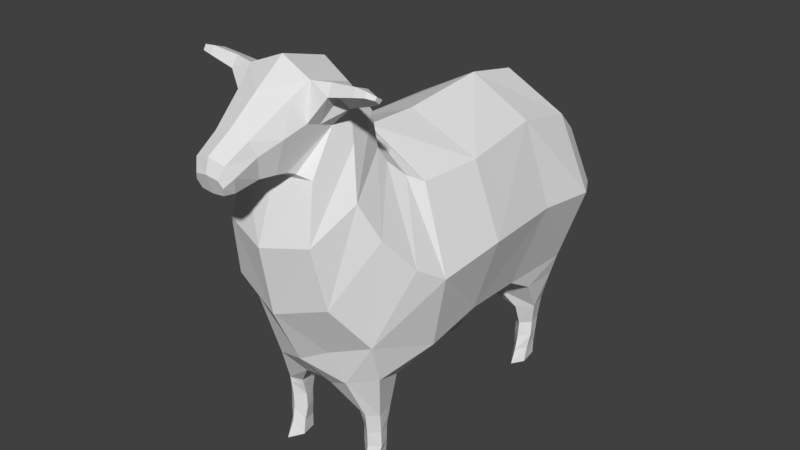 # Source: SheepIdle1.blend  (saved by Blender 2.77.0; exported with 4.5.12 LTS)
import bpy
from mathutils import Matrix  # noqa: F401  (used for matrix-valued properties, if any)

bpy.ops.wm.read_factory_settings(use_empty=True)
scene = bpy.context.scene
scene.name = 'Scene'

# ---- collections
col_collection_1 = bpy.data.collections.new('Collection 1'); scene.collection.children.link(col_collection_1)

# ---- world
world_world = bpy.data.worlds.new('World'); scene.world = world_world
world_world.color = (0.05088, 0.05088, 0.05088)
world_world.use_sun_shadow = False
world_world.sun_shadow_jitter_overblur = 0.0
world_world.cycles.sampling_method = 'MANUAL'

# ---- meshes
me_cylinder = bpy.data.meshes.new('Cylinder')
me_cylinder.from_pydata([(0.6055, 1.89, 0.3514), (0.6023, 1.921, 0.5309), (0.6488, 1.716, 0.3514), (0.6438, 1.737, 0.5309), (0.5353, 1.609, 0.3514), (0.5353, 1.624, 0.5309), (0.4218, 1.716, 0.3514), (0.4268, 1.737, 0.5309), (0.4651, 1.89, 0.3514), (0.4683, 1.921, 0.5309), (0.5915, 1.885, 0.1747), (0.6262, 1.688, 0.1747), (0.5353, 1.565, 0.1747), (0.4444, 1.688, 0.1747), (0.4792, 1.885, 0.1747), (0.6362, 1.929, 0.8025), (0.6985, 1.679, 0.8025), (0.5353, 1.525, 0.8025), (0.3721, 1.679, 0.8025), (0.4344, 1.929, 0.8025), (0.3689, 1.017, 1.261), (0.4139, 1.328, 1.091), (0.5915, 1.878, 0.004072), (0.6262, 1.643, 0.004072), (0.5353, 1.498, 0.004072), (0.4444, 1.643, 0.004072), (0.4792, 1.878, 0.004072), (0.61, -0.9329, 0.3514), (0.6068, -0.9247, 0.5309), (0.6561, -1.069, 0.3514), (0.651, -1.069, 0.5309), (0.5353, -1.153, 0.3514), (0.5353, -1.158, 0.5309), (0.4145, -1.069, 0.3514), (0.4196, -1.069, 0.5309), (0.4606, -0.9329, 0.3514), (0.4638, -0.9247, 0.5309), (0.5925, -0.9275, 0.1747), (0.6278, -1.087, 0.1747), (0.5353, -1.185, 0.1747), (0.4428, -1.087, 0.1747), (0.4782, -0.9275, 0.1747), (0.6106, -0.8708, 0.7612), (0.6571, -1.09, 0.7612), (0.539, -1.186, 0.7679), (0.4098, -1.129, 0.7545), (0.46, -0.8708, 0.7612), (0.4524, -1.371, 1.221), (0.7471, -1.196, 1.3), (0.1711, -1.291, 1.07), (0.6326, -0.7951, 1.119), (0.3166, -0.8092, 0.9927), (0.5925, -0.9274, 0.004072), (0.6278, -1.111, 0.004072), (0.5353, -1.276, 0.004072), (0.4428, -1.111, 0.004072), (0.4782, -0.9274, 0.004072), (0.8724, 0.2024, 1.545), (0.7888, 1.017, 1.446), (1.144, 0.2024, 2.418), (1.046, 1.266, 2.372), (0.8264, 0.2024, 3.25), (0.7154, 1.266, 3.305), (0.7528, 2.028, 1.365), (1.064, 2.045, 2.28), (0.6759, 2.036, 3.142), (0.631, 2.405, 1.747), (0.8847, 2.379, 2.25), (0.612, 2.375, 2.853), (0.3672, 2.586, 2.273), (0.9143, -0.5503, 1.471), (1.093, -0.5956, 2.316), (0.7474, -0.5011, 3.232), (0.5104, -1.861, 2.971), (0.6754, -1.398, 3.301), (0.4672, -0.8656, 3.628), (0.4343, -1.712, 3.57), (0.5284, -1.261, 3.808), (0.4243, -0.8959, 4.002), (0.2666, -1.85, 3.653), (0.4064, -1.725, 4.109), (0.3694, -1.625, 4.475), (0.2038, -2.133, 3.669), (0.2537, -2.183, 3.905), (0.2038, -2.228, 4.055), (0.1762, -2.391, 3.62), (0.2306, -2.436, 3.785), (0.1762, -2.487, 3.904), (0.1349, -2.485, 3.617), (0.1675, -2.513, 3.705), (0.135, -2.537, 3.775), (0.307, -1.8, 4.351), (0.3468, -1.95, 4.019), (0.253, -1.976, 3.669), (0.3917, -1.166, 4.343), (0.4316, -1.434, 4.019), (0.2875, -1.768, 3.614), (0.7806, -1.343, 1.759), (0.5855, -1.733, 2.288), (0.9902, -0.9202, 2.518), (0.8259, -1.232, 2.907), (0.6288, -0.6431, 3.31), (0.5143, -0.7932, 3.48), (0.6197, -1.306, 4.307), (0.5801, -1.585, 4.492), (0.5942, -1.651, 4.376), (0.6351, -1.416, 4.218), (0.9029, -1.377, 4.373), (0.8722, -1.601, 4.521), (0.8809, -1.645, 4.44), (0.9143, -1.456, 4.315), (1.045, -1.466, 4.411), (0.9888, -1.604, 4.51), (0.9929, -1.63, 4.458), (1.052, -1.511, 4.386), (0.5114, -1.405, 4.407), (0.5782, -1.497, 4.32), (0.884, -1.461, 4.469), (0.9182, -1.517, 4.417), (1.055, -1.546, 4.462), (1.059, -1.575, 4.434), (0.419, -1.579, 4.064), (0.3806, -1.395, 4.409), (0.7589, 1.43, 1.2), (0.1146, 1.476, 0.9464), (0.7081, 1.969, 1.133), (0.2402, 1.969, 0.956), (0.3211, -1.476, 1.591), (-0.6055, 1.89, 0.3514), (-0.6023, 1.921, 0.5309), (-0.6488, 1.716, 0.3514), (-0.6438, 1.737, 0.5309), (-0.5353, 1.609, 0.3514), (-0.5353, 1.624, 0.5309), (-0.4218, 1.716, 0.3514), (-0.4268, 1.737, 0.5309), (-0.4651, 1.89, 0.3514), (-0.4683, 1.921, 0.5309), (-0.5915, 1.885, 0.1747), (-0.6262, 1.688, 0.1747), (-0.5353, 1.565, 0.1747), (-0.4444, 1.688, 0.1747), (-0.4792, 1.885, 0.1747), (-0.6362, 1.929, 0.8025), (-0.6985, 1.679, 0.8025), (-0.5353, 1.525, 0.8025), (-0.3721, 1.679, 0.8025), (-0.4344, 1.929, 0.8025), (-0.3689, 1.017, 1.261), (-0.4139, 1.328, 1.091), (-0.5915, 1.878, 0.004072), (-0.6262, 1.643, 0.004072), (-0.5353, 1.498, 0.004072), (-0.4444, 1.643, 0.004072), (-0.4792, 1.878, 0.004072), (-0.61, -0.9329, 0.3514), (-0.6068, -0.9247, 0.5309), (-0.6561, -1.069, 0.3514), (-0.651, -1.069, 0.5309), (-0.5353, -1.153, 0.3514), (-0.5353, -1.158, 0.5309), (-0.4145, -1.069, 0.3514), (-0.4196, -1.069, 0.5309), (-0.4606, -0.9329, 0.3514), (-0.4638, -0.9247, 0.5309), (-0.5925, -0.9275, 0.1747), (-0.6278, -1.087, 0.1747), (-0.5353, -1.185, 0.1747), (-0.4428, -1.087, 0.1747), (-0.4782, -0.9275, 0.1747), (-0.6106, -0.8708, 0.7612), (-0.6571, -1.09, 0.7612), (-0.539, -1.186, 0.7679), (-0.4098, -1.129, 0.7545), (-0.46, -0.8708, 0.7612), (-0.4524, -1.371, 1.221), (-0.7471, -1.196, 1.3), (-0.1711, -1.291, 1.07), (-0.6326, -0.7951, 1.119), (-0.3166, -0.8092, 0.9927), (-0.5925, -0.9274, 0.004072), (-0.6278, -1.111, 0.004072), (-0.5353, -1.276, 0.004072), (-0.4428, -1.111, 0.004072), (-0.4782, -0.9274, 0.004072), (0.0, 0.2024, 1.242), (0.0, 1.017, 1.098), (-0.8724, 0.2024, 1.545), (-0.7888, 1.017, 1.446), (-1.144, 0.2024, 2.418), (-1.046, 1.266, 2.372), (-0.8264, 0.2024, 3.25), (-0.7154, 1.266, 3.305), (0.0, 0.2024, 3.595), (0.0, 1.266, 3.691), (-0.7528, 2.028, 1.365), (0.0, 2.025, 0.9579), (-1.064, 2.045, 2.28), (-0.6759, 2.036, 3.142), (0.0, 1.943, 3.559), (-0.631, 2.405, 1.747), (0.0, 2.387, 1.419), (-0.8847, 2.379, 2.25), (-0.612, 2.375, 2.853), (0.0, 2.336, 3.074), (-0.3672, 2.586, 2.273), (0.0, 2.583, 2.258), (0.0, -0.4987, 1.074), (-0.9143, -0.5503, 1.471), (-1.093, -0.5956, 2.316), (-0.7474, -0.5011, 3.232), (0.0, -0.4619, 3.612), (0.0, -2.009, 2.873), (-0.5104, -1.861, 2.971), (-0.6754, -1.398, 3.301), (-0.4672, -0.8656, 3.628), (0.0, -0.6416, 3.766), (0.0, -1.773, 3.539), (-0.4343, -1.712, 3.57), (-0.5284, -1.261, 3.808), (-0.4243, -0.8959, 4.002), (0.0, -0.7414, 4.084), (0.0, -1.867, 3.593), (-0.2666, -1.85, 3.653), (-0.4064, -1.725, 4.109), (-0.3694, -1.625, 4.475), (0.0, -1.584, 4.626), (0.0, -2.128, 3.642), (-0.2038, -2.133, 3.669), (-0.2537, -2.183, 3.905), (-0.2038, -2.228, 4.055), (0.0, -2.246, 4.117), (0.0, -2.384, 3.598), (-0.1762, -2.391, 3.62), (-0.2306, -2.436, 3.785), (-0.1762, -2.487, 3.904), (0.0, -2.508, 3.953), (0.0, -2.486, 3.603), (-0.1349, -2.485, 3.617), (-0.1675, -2.513, 3.705), (-0.135, -2.537, 3.775), (0.0, -2.551, 3.803), (0.0, -1.979, 3.619), (0.0, -1.926, 4.368), (-0.307, -1.8, 4.351), (-0.3468, -1.95, 4.019), (-0.253, -1.976, 3.669), (-0.3917, -1.166, 4.343), (-0.4316, -1.434, 4.019), (-0.2875, -1.768, 3.614), (0.0, -1.813, 3.561), (0.0, -1.055, 4.477), (0.0, -1.552, 1.425), (0.0, -1.874, 2.097), (-0.7806, -1.343, 1.759), (-0.5855, -1.733, 2.288), (-0.9902, -0.9202, 2.518), (-0.8259, -1.232, 2.907), (-0.6288, -0.6431, 3.31), (-0.5143, -0.7932, 3.48), (0.0, -0.6058, 3.708), (0.0, -0.5078, 3.63), (-0.6197, -1.306, 4.307), (-0.5801, -1.585, 4.492), (-0.5942, -1.651, 4.376), (-0.6351, -1.416, 4.218), (-0.9029, -1.377, 4.373), (-0.8722, -1.601, 4.521), (-0.8809, -1.645, 4.44), (-0.9143, -1.456, 4.315), (-1.045, -1.466, 4.411), (-0.9888, -1.604, 4.51), (-0.9929, -1.63, 4.458), (-1.052, -1.511, 4.386), (-0.5114, -1.405, 4.407), (-0.5782, -1.497, 4.32), (-0.884, -1.461, 4.469), (-0.9182, -1.517, 4.417), (-1.055, -1.546, 4.462), (-1.059, -1.575, 4.434), (-0.419, -1.579, 4.064), (-0.3806, -1.395, 4.409), (-0.7589, 1.43, 1.2), (-0.1146, 1.476, 0.9464), (-0.7081, 1.969, 1.133), (-0.2402, 1.969, 0.956), (-0.3211, -1.476, 1.591), (0.0, -1.267, 1.065), (0.5379, -1.177, 0.6966), (0.4128, -1.111, 0.6872), (0.4612, -0.887, 0.6919), (0.6552, -1.083, 0.6919), (0.6094, -0.887, 0.6919), (-0.5379, -1.177, 0.6966), (-0.4128, -1.111, 0.6872), (-0.4612, -0.887, 0.6919), (-0.6552, -1.083, 0.6919), (-0.6094, -0.887, 0.6919)], [], [(0, 1, 3, 2), (2, 3, 5, 4), (4, 5, 7, 6), (7, 5, 17, 18), (6, 7, 9, 8), (8, 9, 1, 0), (2, 4, 12, 11), (14, 10, 22, 26), (0, 2, 11, 10), (4, 6, 13, 12), (6, 8, 14, 13), (9, 7, 18, 19), (5, 3, 16, 17), (1, 9, 19, 15), (3, 1, 15, 16), (22, 23, 24, 25, 26), (12, 13, 25, 24), (10, 11, 23, 22), (13, 14, 26, 25), (11, 12, 24, 23), (0, 10, 14, 8), (27, 28, 30, 29), (29, 30, 32, 31), (31, 32, 34, 33), (289, 288, 44, 45), (33, 34, 36, 35), (35, 36, 28, 27), (29, 31, 39, 38), (41, 37, 52, 56), (27, 29, 38, 37), (31, 33, 40, 39), (33, 35, 41, 40), (43, 48, 47, 44), (290, 289, 45, 46), (288, 291, 43, 44), (292, 290, 46, 42), (291, 292, 42, 43), (70, 48, 50), (207, 70, 50, 51), (52, 53, 54, 55, 56), (39, 40, 55, 54), (37, 38, 53, 52), (40, 41, 56, 55), (38, 39, 54, 53), (27, 37, 41, 35), (61, 62, 194, 193), (59, 61, 72, 71), (60, 58, 63, 64), (199, 65, 68, 204), (63, 123, 125), (62, 60, 64, 65), (59, 60, 62, 61), (194, 62, 65, 199), (57, 58, 60, 59), (64, 63, 66, 67), (185, 186, 20, 58, 57), (65, 64, 67, 68), (63, 196, 201, 66), (68, 67, 69), (66, 201, 206, 69), (204, 68, 69, 206), (66, 69, 67), (72, 211, 261, 101), (61, 193, 211, 72), (57, 59, 71, 70), (185, 57, 70, 207), (71, 72, 101, 99), (98, 100, 74, 73), (102, 260, 216, 75), (100, 102, 75, 74), (74, 75, 78, 77), (71, 97, 70), (96, 95, 121, 80, 79), (212, 73, 76, 217), (75, 216, 221, 78), (73, 74, 77, 76), (91, 243, 231, 84), (95, 103, 106), (250, 96, 79, 222), (94, 251, 226, 81, 122), (84, 231, 236, 87), (93, 92, 83, 82), (92, 91, 84, 83), (242, 93, 82, 227), (87, 236, 241, 90), (82, 83, 86, 85), (83, 84, 87, 86), (227, 82, 85, 232), (237, 88, 89, 90, 241), (85, 86, 89, 88), (86, 87, 90, 89), (232, 85, 88, 237), (222, 79, 93, 242), (80, 81, 91, 92), (79, 80, 92, 93), (81, 226, 243, 91), (78, 221, 251, 94), (217, 76, 96, 250), (77, 78, 94, 95), (76, 95, 96), (222, 226, 81, 80, 79), (252, 127, 97, 98, 253), (97, 99, 100, 98), (99, 101, 102, 100), (101, 261, 260, 102), (253, 98, 73, 212), (104, 105, 109, 108), (81, 115, 122), (81, 105, 104), (121, 106, 116), (118, 110, 114, 120), (116, 106, 110, 118), (115, 104, 108, 117), (106, 103, 107, 110), (120, 119, 112, 113), (117, 108, 112, 119), (110, 107, 111, 114), (108, 109, 113, 112), (107, 117, 119, 111), (114, 111, 119, 120), (103, 115, 117, 107), (105, 116, 118, 109), (109, 118, 120, 113), (121, 105, 80), (94, 115, 103), (94, 122, 115), (81, 104, 115), (95, 94, 103), (81, 80, 105), (126, 196, 63, 125), (21, 58, 20), (16, 123, 21, 17), (283, 285, 196), (186, 21, 20), (17, 21, 124, 18), (18, 124, 126, 19), (19, 126, 125, 15), (125, 16, 15), (97, 47, 48), (252, 47, 127), (186, 124, 21), (21, 123, 58), (97, 127, 47), (252, 49, 47), (44, 47, 49, 45), (45, 49, 51, 46), (46, 51, 50, 42), (42, 50, 48, 43), (207, 49, 287), (207, 51, 49), (252, 287, 49), (70, 97, 48), (71, 99, 97), (121, 95, 106), (121, 116, 105), (128, 130, 131, 129), (130, 132, 133, 131), (132, 134, 135, 133), (135, 146, 145, 133), (134, 136, 137, 135), (136, 128, 129, 137), (130, 139, 140, 132), (142, 154, 150, 138), (128, 138, 139, 130), (132, 140, 141, 134), (134, 141, 142, 136), (137, 147, 146, 135), (133, 145, 144, 131), (129, 143, 147, 137), (131, 144, 143, 129), (150, 154, 153, 152, 151), (140, 152, 153, 141), (138, 150, 151, 139), (141, 153, 154, 142), (139, 151, 152, 140), (128, 136, 142, 138), (155, 157, 158, 156), (157, 159, 160, 158), (159, 161, 162, 160), (294, 173, 172, 293), (161, 163, 164, 162), (163, 155, 156, 164), (157, 166, 167, 159), (169, 184, 180, 165), (155, 165, 166, 157), (159, 167, 168, 161), (161, 168, 169, 163), (171, 172, 175, 176), (295, 174, 173, 294), (293, 172, 171, 296), (297, 170, 174, 295), (296, 171, 170, 297), (208, 178, 176), (207, 179, 178, 208), (180, 184, 183, 182, 181), (167, 182, 183, 168), (165, 180, 181, 166), (168, 183, 184, 169), (166, 181, 182, 167), (155, 163, 169, 165), (191, 193, 194, 192), (189, 209, 210, 191), (190, 197, 195, 188), (199, 204, 203, 198), (282, 195, 284), (192, 198, 197, 190), (189, 191, 192, 190), (194, 199, 198, 192), (187, 189, 190, 188), (197, 202, 200, 195), (185, 187, 188, 148, 186), (198, 203, 202, 197), (195, 200, 201, 196), (203, 205, 202), (200, 205, 206, 201), (204, 206, 205, 203), (200, 202, 205), (210, 258, 261, 211), (191, 210, 211, 193), (187, 208, 209, 189), (185, 207, 208, 187), (209, 256, 258, 210), (255, 213, 214, 257), (259, 215, 216, 260), (257, 214, 215, 259), (214, 219, 220, 215), (209, 208, 254), (249, 223, 224, 280, 248), (212, 217, 218, 213), (215, 220, 221, 216), (213, 218, 219, 214), (244, 230, 231, 243), (248, 265, 262), (250, 222, 223, 249), (247, 281, 225, 226, 251), (230, 235, 236, 231), (246, 228, 229, 245), (245, 229, 230, 244), (242, 227, 228, 246), (235, 240, 241, 236), (228, 233, 234, 229), (229, 234, 235, 230), (227, 232, 233, 228), (237, 241, 240, 239, 238), (233, 238, 239, 234), (234, 239, 240, 235), (232, 237, 238, 233), (222, 242, 246, 223), (224, 245, 244, 225), (223, 246, 245, 224), (225, 244, 243, 226), (220, 247, 251, 221), (217, 250, 249, 218), (219, 248, 247, 220), (218, 248, 219), (222, 223, 224, 225, 226), (252, 253, 255, 254, 286), (254, 255, 257, 256), (256, 257, 259, 258), (258, 259, 260, 261), (253, 212, 213, 255), (263, 267, 268, 264), (225, 281, 274), (225, 263, 264), (280, 275, 265), (277, 279, 273, 269), (275, 277, 269, 265), (274, 276, 267, 263), (265, 269, 266, 262), (279, 272, 271, 278), (276, 278, 271, 267), (269, 273, 270, 266), (267, 271, 272, 268), (266, 270, 278, 276), (273, 279, 278, 270), (262, 266, 276, 274), (264, 268, 277, 275), (268, 272, 279, 277), (280, 224, 264), (247, 262, 274), (247, 274, 281), (225, 274, 263), (248, 262, 247), (225, 264, 224), (285, 284, 195, 196), (149, 148, 188), (144, 145, 149, 282), (124, 186, 283), (186, 148, 149), (145, 146, 283, 149), (146, 147, 285, 283), (147, 143, 284, 285), (144, 284, 143), (254, 176, 175), (252, 286, 175), (186, 149, 283), (149, 188, 282), (254, 175, 286), (252, 175, 177), (172, 173, 177, 175), (173, 174, 179, 177), (174, 170, 178, 179), (170, 171, 176, 178), (207, 287, 177), (207, 177, 179), (252, 177, 287), (208, 176, 254), (209, 254, 256), (280, 265, 248), (280, 264, 275), (196, 126, 124), (124, 283, 196), (63, 58, 123), (282, 188, 195), (125, 123, 16), (144, 282, 284), (30, 28, 292, 291), (28, 36, 290, 292), (32, 30, 291, 288), (36, 34, 289, 290), (34, 32, 288, 289), (158, 296, 297, 156), (156, 297, 295, 164), (160, 293, 296, 158), (164, 295, 294, 162), (162, 294, 293, 160), (76, 77, 95), (218, 249, 248)])
_ca = me_cylinder.color_attributes.new('Col', 'BYTE_COLOR', 'CORNER')
_ca.data.foreach_set('color', [0.05448, 0.04519, 0.04519, 1.0, 0.05448, 0.04519, 0.04519, 1.0, 0.05448, 0.04519, 0.04519, 1.0, 0.05448, 0.04519, 0.04519, 1.0, 0.05448, 0.04519, 0.04519, 1.0, 0.05448, 0.04519, 0.04519, 1.0, 0.05448, 0.04519, 0.04519, 1.0, 0.05448, 0.04519, 0.04519, 1.0, 0.05448, 0.04519, 0.04519, 1.0, 0.05448, 0.04519, 0.04519, 1.0, 0.05448, 0.04519, 0.04519, 1.0, 0.05448, 0.04519, 0.04519, 1.0, 0.05448, 0.04519, 0.04519, 1.0, 0.05448, 0.04519, 0.04519, 1.0, 0.05448, 0.04519, 0.04519, 1.0, 0.05448, 0.04519, 0.04519, 1.0, 0.05448, 0.04519, 0.04519, 1.0, 0.05448, 0.04519, 0.04519, 1.0, 0.05448, 0.04519, 0.04519, 1.0, 0.05448, 0.04519, 0.04519, 1.0, 0.05448, 0.04519, 0.04519, 1.0, 0.05448, 0.04519, 0.04519, 1.0, 0.05448, 0.04519, 0.04519, 1.0, 0.05448, 0.04519, 0.04519, 1.0, 0.05448, 0.04519, 0.04519, 1.0, 0.05448, 0.04519, 0.04519, 1.0, 0.05448, 0.04519, 0.04519, 1.0, 0.05448, 0.04519, 0.04519, 1.0, 0.05448, 0.04519, 0.04519, 1.0, 0.05448, 0.04519, 0.04519, 1.0, 0.05448, 0.04519, 0.04519, 1.0, 0.05448, 0.04519, 0.04519, 1.0, 0.05448, 0.04519, 0.04519, 1.0, 0.05448, 0.04519, 0.04519, 1.0, 0.05448, 0.04519, 0.04519, 1.0, 0.05448, 0.04519, 0.04519, 1.0, 0.05448, 0.04519, 0.04519, 1.0, 0.05448, 0.04519, 0.04519, 1.0, 0.05448, 0.04519, 0.04519, 1.0, 0.05448, 0.04519, 0.04519, 1.0, 0.05448, 0.04519, 0.04519, 1.0, 0.05448, 0.04519, 0.04519, 1.0, 0.05448, 0.04519, 0.04519, 1.0, 0.05448, 0.04519, 0.04519, 1.0, 0.05448, 0.04519, 0.04519, 1.0, 0.05448, 0.04519, 0.04519, 1.0, 0.05448, 0.04519, 0.04519, 1.0, 0.05448, 0.04519, 0.04519, 1.0, 0.05448, 0.04519, 0.04519, 1.0, 0.05448, 0.04519, 0.04519, 1.0, 0.05448, 0.04519, 0.04519, 1.0, 0.05448, 0.04519, 0.04519, 1.0, 0.05448, 0.04519, 0.04519, 1.0, 0.05448, 0.04519, 0.04519, 1.0, 0.05448, 0.04519, 0.04519, 1.0, 0.05448, 0.04519, 0.04519, 1.0, 0.05448, 0.04519, 0.04519, 1.0, 0.05448, 0.04519, 0.04519, 1.0, 0.05448, 0.04519, 0.04519, 1.0, 0.05448, 0.04519, 0.04519, 1.0, 0.05448, 0.04519, 0.04519, 1.0, 0.05448, 0.04519, 0.04519, 1.0, 0.05448, 0.04519, 0.04519, 1.0, 0.05448, 0.04519, 0.04519, 1.0, 0.05448, 0.04519, 0.04519, 1.0, 0.05448, 0.04519, 0.04519, 1.0, 0.05448, 0.04519, 0.04519, 1.0, 0.05448, 0.04519, 0.04519, 1.0, 0.05448, 0.04519, 0.04519, 1.0, 0.05448, 0.04519, 0.04519, 1.0, 0.05448, 0.04519, 0.04519, 1.0, 0.05448, 0.04519, 0.04519, 1.0, 0.05448, 0.04519, 0.04519, 1.0, 0.05448, 0.04519, 0.04519, 1.0, 0.05448, 0.04519, 0.04519, 1.0, 0.05448, 0.04519, 0.04519, 1.0, 0.05448, 0.04519, 0.04519, 1.0, 0.05448, 0.04519, 0.04519, 1.0, 0.05448, 0.04519, 0.04519, 1.0, 0.05448, 0.04519, 0.04519, 1.0, 0.05448, 0.04519, 0.04519, 1.0, 0.05448, 0.04519, 0.04519, 1.0, 0.05448, 0.04519, 0.04519, 1.0, 0.05448, 0.04519, 0.04519, 1.0, 0.05448, 0.04519, 0.04519, 1.0, 0.05448, 0.04519, 0.04519, 1.0, 0.05448, 0.04519, 0.04519, 1.0, 0.05448, 0.04519, 0.04519, 1.0, 0.05448, 0.04519, 0.04519, 1.0, 0.05448, 0.04519, 0.04519, 1.0, 0.05448, 0.04519, 0.04519, 1.0, 0.05448, 0.04519, 0.04519, 1.0, 0.05448, 0.04519, 0.04519, 1.0, 0.05448, 0.04519, 0.04519, 1.0, 0.05448, 0.04519, 0.04519, 1.0, 0.05448, 0.04519, 0.04519, 1.0, 0.05448, 0.04519, 0.04519, 1.0, 0.05448, 0.04519, 0.04519, 1.0, 0.05448, 0.04519, 0.04519, 1.0, 0.05448, 0.04519, 0.04519, 1.0, 0.05448, 0.04519, 0.04519, 1.0, 0.05448, 0.04519, 0.04519, 1.0, 0.05448, 0.04519, 0.04519, 1.0, 0.05448, 0.04519, 0.04519, 1.0, 0.05448, 0.04519, 0.04519, 1.0, 0.05448, 0.04519, 0.04519, 1.0, 0.05448, 0.04519, 0.04519, 1.0, 0.05448, 0.04519, 0.04519, 1.0, 0.05448, 0.04519, 0.04519, 1.0, 0.05448, 0.04519, 0.04519, 1.0, 0.05448, 0.04519, 0.04519, 1.0, 0.05448, 0.04519, 0.04519, 1.0, 0.05448, 0.04519, 0.04519, 1.0, 0.05448, 0.04519, 0.04519, 1.0, 0.05448, 0.04519, 0.04519, 1.0, 0.05448, 0.04519, 0.04519, 1.0, 0.05448, 0.04519, 0.04519, 1.0, 0.05448, 0.04519, 0.04519, 1.0, 0.05448, 0.04519, 0.04519, 1.0, 0.05448, 0.04519, 0.04519, 1.0, 0.05448, 0.04519, 0.04519, 1.0, 0.05448, 0.04519, 0.04519, 1.0, 0.05448, 0.04519, 0.04519, 1.0, 0.05448, 0.04519, 0.04519, 1.0, 0.05448, 0.04519, 0.04519, 1.0, 0.05448, 0.04519, 0.04519, 1.0, 0.05448, 0.04519, 0.04519, 1.0, 0.05448, 0.04519, 0.04519, 1.0, 0.05448, 0.04519, 0.04519, 1.0, 0.8632, 0.7231, 0.6172, 1.0, 0.8632, 0.7231, 0.6172, 1.0, 0.8632, 0.7231, 0.6172, 1.0, 0.8632, 0.7231, 0.6172, 1.0, 0.05448, 0.04519, 0.04519, 1.0, 0.05448, 0.04519, 0.04519, 1.0, 0.05448, 0.04519, 0.04519, 1.0, 0.05448, 0.04519, 0.04519, 1.0, 0.05448, 0.04519, 0.04519, 1.0, 0.05448, 0.04519, 0.04519, 1.0, 0.05448, 0.04519, 0.04519, 1.0, 0.05448, 0.04519, 0.04519, 1.0, 0.05448, 0.04519, 0.04519, 1.0, 0.05448, 0.04519, 0.04519, 1.0, 0.05448, 0.04519, 0.04519, 1.0, 0.05448, 0.04519, 0.04519, 1.0, 0.05448, 0.04519, 0.04519, 1.0, 0.05448, 0.04519, 0.04519, 1.0, 0.05448, 0.04519, 0.04519, 1.0, 0.05448, 0.04519, 0.04519, 1.0, 0.8632, 0.7231, 0.6172, 1.0, 0.8632, 0.7231, 0.6172, 1.0, 0.8632, 0.7231, 0.6172, 1.0, 0.8632, 0.7231, 0.6172, 1.0, 0.8632, 0.7231, 0.6172, 1.0, 0.8632, 0.7231, 0.6172, 1.0, 0.8632, 0.7231, 0.6172, 1.0, 0.05448, 0.04519, 0.04519, 1.0, 0.05448, 0.04519, 0.04519, 1.0, 0.05448, 0.04519, 0.04519, 1.0, 0.05448, 0.04519, 0.04519, 1.0, 0.05448, 0.04519, 0.04519, 1.0, 0.05448, 0.04519, 0.04519, 1.0, 0.05448, 0.04519, 0.04519, 1.0, 0.05448, 0.04519, 0.04519, 1.0, 0.05448, 0.04519, 0.04519, 1.0, 0.05448, 0.04519, 0.04519, 1.0, 0.05448, 0.04519, 0.04519, 1.0, 0.05448, 0.04519, 0.04519, 1.0, 0.05448, 0.04519, 0.04519, 1.0, 0.05448, 0.04519, 0.04519, 1.0, 0.05448, 0.04519, 0.04519, 1.0, 0.05448, 0.04519, 0.04519, 1.0, 0.05448, 0.04519, 0.04519, 1.0, 0.05448, 0.04519, 0.04519, 1.0, 0.05448, 0.04519, 0.04519, 1.0, 0.05448, 0.04519, 0.04519, 1.0, 0.05448, 0.04519, 0.04519, 1.0, 0.05448, 0.04519, 0.04519, 1.0, 0.05448, 0.04519, 0.04519, 1.0, 0.05448, 0.04519, 0.04519, 1.0, 0.05448, 0.04519, 0.04519, 1.0, 0.8632, 0.7231, 0.6172, 1.0, 0.8632, 0.7231, 0.6172, 1.0, 0.8632, 0.7231, 0.6172, 1.0, 0.8632, 0.7231, 0.6172, 1.0, 0.8632, 0.7231, 0.6172, 1.0, 0.8632, 0.7231, 0.6172, 1.0, 0.8632, 0.7231, 0.6172, 1.0, 0.8632, 0.7231, 0.6172, 1.0, 0.8632, 0.7231, 0.6172, 1.0, 0.8632, 0.7231, 0.6172, 1.0, 0.8632, 0.7231, 0.6172, 1.0, 0.8632, 0.7231, 0.6172, 1.0, 0.8632, 0.7231, 0.6172, 1.0, 0.8632, 0.7231, 0.6172, 1.0, 0.8632, 0.7231, 0.6172, 1.0, 0.8632, 0.7231, 0.6172, 1.0, 0.8632, 0.7231, 0.6172, 1.0, 0.8632, 0.7231, 0.6172, 1.0, 0.8632, 0.7231, 0.6172, 1.0, 0.8632, 0.7231, 0.6172, 1.0, 0.8632, 0.7231, 0.6172, 1.0, 0.8632, 0.7231, 0.6172, 1.0, 0.8632, 0.7231, 0.6172, 1.0, 0.8632, 0.7231, 0.6172, 1.0, 0.8632, 0.7231, 0.6172, 1.0, 0.8632, 0.7231, 0.6172, 1.0, 0.8632, 0.7231, 0.6172, 1.0, 0.8632, 0.7231, 0.6172, 1.0, 0.8632, 0.7231, 0.6172, 1.0, 0.8632, 0.7231, 0.6172, 1.0, 0.8632, 0.7231, 0.6172, 1.0, 0.8632, 0.7231, 0.6172, 1.0, 0.8632, 0.7231, 0.6172, 1.0, 0.8632, 0.7231, 0.6172, 1.0, 0.8632, 0.7231, 0.6172, 1.0, 0.8632, 0.7231, 0.6172, 1.0, 0.8632, 0.7231, 0.6172, 1.0, 0.8632, 0.7231, 0.6172, 1.0, 0.8632, 0.7231, 0.6172, 1.0, 0.8632, 0.7231, 0.6172, 1.0, 0.8632, 0.7231, 0.6172, 1.0, 0.8632, 0.7231, 0.6172, 1.0, 0.8632, 0.7231, 0.6172, 1.0, 0.8632, 0.7231, 0.6172, 1.0, 0.8632, 0.7231, 0.6172, 1.0, 0.8632, 0.7231, 0.6172, 1.0, 0.8632, 0.7231, 0.6172, 1.0, 0.8632, 0.7231, 0.6172, 1.0, 0.8632, 0.7231, 0.6172, 1.0, 0.8632, 0.7231, 0.6172, 1.0, 0.8632, 0.7231, 0.6172, 1.0, 0.8632, 0.7231, 0.6172, 1.0, 0.8632, 0.7231, 0.6172, 1.0, 0.8632, 0.7231, 0.6172, 1.0, 0.8632, 0.7231, 0.6172, 1.0, 0.8632, 0.7231, 0.6172, 1.0, 0.8632, 0.7231, 0.6172, 1.0, 0.8632, 0.7231, 0.6172, 1.0, 0.8632, 0.7231, 0.6172, 1.0, 0.8632, 0.7231, 0.6172, 1.0, 0.8632, 0.7231, 0.6172, 1.0, 0.8632, 0.7231, 0.6172, 1.0, 0.8632, 0.7231, 0.6172, 1.0, 0.8632, 0.7231, 0.6172, 1.0, 0.8632, 0.7231, 0.6172, 1.0, 0.8632, 0.7231, 0.6172, 1.0, 0.8632, 0.7231, 0.6172, 1.0, 0.8632, 0.7231, 0.6172, 1.0, 0.8632, 0.7231, 0.6172, 1.0, 0.8632, 0.7231, 0.6172, 1.0, 0.8632, 0.7231, 0.6172, 1.0, 0.8632, 0.7231, 0.6172, 1.0, 0.8632, 0.7231, 0.6172, 1.0, 0.8632, 0.7231, 0.6172, 1.0, 0.8632, 0.7231, 0.6172, 1.0, 0.8632, 0.7231, 0.6172, 1.0, 0.8632, 0.7231, 0.6172, 1.0, 0.8632, 0.7231, 0.6172, 1.0, 0.8632, 0.7231, 0.6172, 1.0, 0.8632, 0.7231, 0.6172, 1.0, 0.8632, 0.7231, 0.6172, 1.0, 0.8632, 0.7231, 0.6172, 1.0, 0.8632, 0.7231, 0.6172, 1.0, 0.8632, 0.7231, 0.6172, 1.0, 0.8632, 0.7231, 0.6172, 1.0, 0.8632, 0.7231, 0.6172, 1.0, 0.8632, 0.7231, 0.6172, 1.0, 0.8632, 0.7231, 0.6172, 1.0, 0.8632, 0.7231, 0.6172, 1.0, 0.8632, 0.7231, 0.6172, 1.0, 0.8632, 0.7231, 0.6172, 1.0, 0.8632, 0.7231, 0.6172, 1.0, 0.8632, 0.7231, 0.6172, 1.0, 0.8632, 0.7231, 0.6172, 1.0, 0.8632, 0.7231, 0.6172, 1.0, 0.8632, 0.7231, 0.6172, 1.0, 0.8632, 0.7231, 0.6172, 1.0, 0.8632, 0.7231, 0.6172, 1.0, 0.8632, 0.7231, 0.6172, 1.0, 0.8632, 0.7231, 0.6172, 1.0, 0.8632, 0.7231, 0.6172, 1.0, 0.8632, 0.7231, 0.6172, 1.0, 0.8632, 0.7231, 0.6172, 1.0, 0.8632, 0.7231, 0.6172, 1.0, 0.8632, 0.7231, 0.6172, 1.0, 0.05448, 0.04519, 0.04519, 1.0, 0.05448, 0.04519, 0.04519, 1.0, 0.05448, 0.04519, 0.04519, 1.0, 0.05448, 0.04519, 0.04519, 1.0, 0.05448, 0.04519, 0.04519, 1.0, 0.8632, 0.7231, 0.6172, 1.0, 0.8632, 0.7231, 0.6172, 1.0, 0.8632, 0.7231, 0.6172, 1.0, 0.8632, 0.7231, 0.6172, 1.0, 0.8632, 0.7231, 0.6172, 1.0, 0.8632, 0.7231, 0.6172, 1.0, 0.8632, 0.7231, 0.6172, 1.0, 0.8632, 0.7231, 0.6172, 1.0, 0.8632, 0.7231, 0.6172, 1.0, 0.8632, 0.7231, 0.6172, 1.0, 0.8632, 0.7231, 0.6172, 1.0, 0.8632, 0.7231, 0.6172, 1.0, 0.05448, 0.04519, 0.04519, 1.0, 0.05448, 0.04519, 0.04519, 1.0, 0.05448, 0.04519, 0.04519, 1.0, 0.05448, 0.04519, 0.04519, 1.0, 0.05448, 0.04519, 0.04519, 1.0, 0.05448, 0.04519, 0.04519, 1.0, 0.05448, 0.04519, 0.04519, 1.0, 0.05448, 0.04519, 0.04519, 1.0, 0.05448, 0.04519, 0.04519, 1.0, 0.05448, 0.04519, 0.04519, 1.0, 0.05448, 0.04519, 0.04519, 1.0, 0.8632, 0.7231, 0.6172, 1.0, 0.8632, 0.7231, 0.6172, 1.0, 0.8632, 0.7231, 0.6172, 1.0, 0.8632, 0.7231, 0.6172, 1.0, 0.8632, 0.7231, 0.6172, 1.0, 0.05448, 0.04519, 0.04519, 1.0, 0.05448, 0.04519, 0.04519, 1.0, 0.05448, 0.04519, 0.04519, 1.0, 0.05448, 0.04519, 0.04519, 1.0, 0.05448, 0.04519, 0.04519, 1.0, 0.05448, 0.04519, 0.04519, 1.0, 0.05448, 0.04519, 0.04519, 1.0, 0.05448, 0.04519, 0.04519, 1.0, 0.05448, 0.04519, 0.04519, 1.0, 0.05448, 0.04519, 0.04519, 1.0, 0.05448, 0.04519, 0.04519, 1.0, 0.05448, 0.04519, 0.04519, 1.0, 0.05448, 0.04519, 0.04519, 1.0, 0.05448, 0.04519, 0.04519, 1.0, 0.05448, 0.04519, 0.04519, 1.0, 0.05448, 0.04519, 0.04519, 1.0, 0.05448, 0.04519, 0.04519, 1.0, 0.05448, 0.04519, 0.04519, 1.0, 0.05448, 0.04519, 0.04519, 1.0, 0.05448, 0.04519, 0.04519, 1.0, 0.05448, 0.04519, 0.04519, 1.0, 0.05448, 0.04519, 0.04519, 1.0, 0.05448, 0.04519, 0.04519, 1.0, 0.05448, 0.04519, 0.04519, 1.0, 0.05448, 0.04519, 0.04519, 1.0, 0.05448, 0.04519, 0.04519, 1.0, 0.05448, 0.04519, 0.04519, 1.0, 0.05448, 0.04519, 0.04519, 1.0, 0.05448, 0.04519, 0.04519, 1.0, 0.05448, 0.04519, 0.04519, 1.0, 0.05448, 0.04519, 0.04519, 1.0, 0.05448, 0.04519, 0.04519, 1.0, 0.05448, 0.04519, 0.04519, 1.0, 0.05448, 0.04519, 0.04519, 1.0, 0.05448, 0.04519, 0.04519, 1.0, 0.05448, 0.04519, 0.04519, 1.0, 0.05448, 0.04519, 0.04519, 1.0, 0.05448, 0.04519, 0.04519, 1.0, 0.05448, 0.04519, 0.04519, 1.0, 0.05448, 0.04519, 0.04519, 1.0, 0.05448, 0.04519, 0.04519, 1.0, 0.05448, 0.04519, 0.04519, 1.0, 0.05448, 0.04519, 0.04519, 1.0, 0.05448, 0.04519, 0.04519, 1.0, 0.05448, 0.04519, 0.04519, 1.0, 0.05448, 0.04519, 0.04519, 1.0, 0.05448, 0.04519, 0.04519, 1.0, 0.05448, 0.04519, 0.04519, 1.0, 0.05448, 0.04519, 0.04519, 1.0, 0.05448, 0.04519, 0.04519, 1.0, 0.05448, 0.04519, 0.04519, 1.0, 0.05448, 0.04519, 0.04519, 1.0, 0.05448, 0.04519, 0.04519, 1.0, 0.05448, 0.04519, 0.04519, 1.0, 0.05448, 0.04519, 0.04519, 1.0, 0.05448, 0.04519, 0.04519, 1.0, 0.05448, 0.04519, 0.04519, 1.0, 0.05448, 0.04519, 0.04519, 1.0, 0.05448, 0.04519, 0.04519, 1.0, 0.05448, 0.04519, 0.04519, 1.0, 0.05448, 0.04519, 0.04519, 1.0, 0.8632, 0.7231, 0.6172, 1.0, 0.8632, 0.7231, 0.6172, 1.0, 0.8632, 0.7231, 0.6172, 1.0, 0.8632, 0.7231, 0.6172, 1.0, 0.8632, 0.7231, 0.6172, 1.0, 0.8632, 0.7231, 0.6172, 1.0, 0.8632, 0.7231, 0.6172, 1.0, 0.8632, 0.7231, 0.6172, 1.0, 0.8632, 0.7231, 0.6172, 1.0, 0.8632, 0.7231, 0.6172, 1.0, 0.8632, 0.7231, 0.6172, 1.0, 0.8632, 0.7231, 0.6172, 1.0, 0.8632, 0.7231, 0.6172, 1.0, 0.8632, 0.7231, 0.6172, 1.0, 0.8632, 0.7231, 0.6172, 1.0, 0.8632, 0.7231, 0.6172, 1.0, 0.8632, 0.7231, 0.6172, 1.0, 0.8632, 0.7231, 0.6172, 1.0, 0.8632, 0.7231, 0.6172, 1.0, 0.05448, 0.04519, 0.04519, 1.0, 0.05448, 0.04519, 0.04519, 1.0, 0.05448, 0.04519, 0.04519, 1.0, 0.05448, 0.04519, 0.04519, 1.0, 0.05448, 0.04519, 0.04519, 1.0, 0.8632, 0.7231, 0.6172, 1.0, 0.8632, 0.7231, 0.6172, 1.0, 0.8632, 0.7231, 0.6172, 1.0, 0.8632, 0.7231, 0.6172, 1.0, 0.8632, 0.7231, 0.6172, 1.0, 0.8632, 0.7231, 0.6172, 1.0, 0.8632, 0.7231, 0.6172, 1.0, 0.8632, 0.7231, 0.6172, 1.0, 0.8632, 0.7231, 0.6172, 1.0, 0.8632, 0.7231, 0.6172, 1.0, 0.8632, 0.7231, 0.6172, 1.0, 0.8632, 0.7231, 0.6172, 1.0, 0.8632, 0.7231, 0.6172, 1.0, 0.8632, 0.7231, 0.6172, 1.0, 0.8632, 0.7231, 0.6172, 1.0, 0.8632, 0.7231, 0.6172, 1.0, 0.8632, 0.7231, 0.6172, 1.0, 0.8632, 0.7231, 0.6172, 1.0, 0.8632, 0.7231, 0.6172, 1.0, 0.8632, 0.7231, 0.6172, 1.0, 0.8632, 0.7231, 0.6172, 1.0, 0.05448, 0.04519, 0.04519, 1.0, 0.05448, 0.04519, 0.04519, 1.0, 0.05448, 0.04519, 0.04519, 1.0, 0.05448, 0.04519, 0.04519, 1.0, 0.05448, 0.04519, 0.04519, 1.0, 0.05448, 0.04519, 0.04519, 1.0, 0.05448, 0.04519, 0.04519, 1.0, 0.05448, 0.04519, 0.04519, 1.0, 0.05448, 0.04519, 0.04519, 1.0, 0.05448, 0.04519, 0.04519, 1.0, 0.4287, 0.2384, 0.2051, 1.0, 0.4287, 0.2384, 0.2051, 1.0, 0.4287, 0.2384, 0.2051, 1.0, 0.4287, 0.2384, 0.2051, 1.0, 0.4287, 0.2384, 0.2051, 1.0, 0.4287, 0.2384, 0.2051, 1.0, 0.4287, 0.2384, 0.2051, 1.0, 0.4287, 0.2384, 0.2051, 1.0, 0.4287, 0.2384, 0.2051, 1.0, 0.4287, 0.2384, 0.2051, 1.0, 0.4287, 0.2384, 0.2051, 1.0, 0.05448, 0.04519, 0.04519, 1.0, 0.05448, 0.04519, 0.04519, 1.0, 0.05448, 0.04519, 0.04519, 1.0, 0.05448, 0.04519, 0.04519, 1.0, 0.05448, 0.04519, 0.04519, 1.0, 0.05448, 0.04519, 0.04519, 1.0, 0.05448, 0.04519, 0.04519, 1.0, 0.05448, 0.04519, 0.04519, 1.0, 0.05448, 0.04519, 0.04519, 1.0, 0.05448, 0.04519, 0.04519, 1.0, 0.05448, 0.04519, 0.04519, 1.0, 0.05448, 0.04519, 0.04519, 1.0, 0.05448, 0.04519, 0.04519, 1.0, 0.05448, 0.04519, 0.04519, 1.0, 0.05448, 0.04519, 0.04519, 1.0, 0.05448, 0.04519, 0.04519, 1.0, 0.05448, 0.04519, 0.04519, 1.0, 0.05448, 0.04519, 0.04519, 1.0, 0.05448, 0.04519, 0.04519, 1.0, 0.05448, 0.04519, 0.04519, 1.0, 0.05448, 0.04519, 0.04519, 1.0, 0.05448, 0.04519, 0.04519, 1.0, 0.05448, 0.04519, 0.04519, 1.0, 0.05448, 0.04519, 0.04519, 1.0, 0.05448, 0.04519, 0.04519, 1.0, 0.05448, 0.04519, 0.04519, 1.0, 0.05448, 0.04519, 0.04519, 1.0, 0.05448, 0.04519, 0.04519, 1.0, 0.05448, 0.04519, 0.04519, 1.0, 0.05448, 0.04519, 0.04519, 1.0, 0.05448, 0.04519, 0.04519, 1.0, 0.05448, 0.04519, 0.04519, 1.0, 0.05448, 0.04519, 0.04519, 1.0, 0.05448, 0.04519, 0.04519, 1.0, 0.05448, 0.04519, 0.04519, 1.0, 0.05448, 0.04519, 0.04519, 1.0, 0.4287, 0.2384, 0.2051, 1.0, 0.4287, 0.2384, 0.2051, 1.0, 0.4287, 0.2384, 0.2051, 1.0, 0.4287, 0.2384, 0.2051, 1.0, 0.4287, 0.2384, 0.2051, 1.0, 0.4287, 0.2384, 0.2051, 1.0, 0.4287, 0.2384, 0.2051, 1.0, 0.4287, 0.2384, 0.2051, 1.0, 0.05448, 0.04519, 0.04519, 1.0, 0.05448, 0.04519, 0.04519, 1.0, 0.05448, 0.04519, 0.04519, 1.0, 0.05448, 0.04519, 0.04519, 1.0, 0.05448, 0.04519, 0.04519, 1.0, 0.05448, 0.04519, 0.04519, 1.0, 0.05448, 0.04519, 0.04519, 1.0, 0.05448, 0.04519, 0.04519, 1.0, 0.05448, 0.04519, 0.04519, 1.0, 0.05448, 0.04519, 0.04519, 1.0, 0.05448, 0.04519, 0.04519, 1.0, 0.05448, 0.04519, 0.04519, 1.0, 0.05448, 0.04519, 0.04519, 1.0, 0.05448, 0.04519, 0.04519, 1.0, 0.05448, 0.04519, 0.04519, 1.0, 0.05448, 0.04519, 0.04519, 1.0, 0.05448, 0.04519, 0.04519, 1.0, 0.05448, 0.04519, 0.04519, 1.0, 0.8632, 0.7231, 0.6172, 1.0, 0.8632, 0.7231, 0.6172, 1.0, 0.8632, 0.7231, 0.6172, 1.0, 0.8632, 0.7231, 0.6172, 1.0, 0.8632, 0.7231, 0.6172, 1.0, 0.8632, 0.7231, 0.6172, 1.0, 0.8632, 0.7231, 0.6172, 1.0, 0.8632, 0.7231, 0.6172, 1.0, 0.8632, 0.7231, 0.6172, 1.0, 0.8632, 0.7231, 0.6172, 1.0, 0.8632, 0.7231, 0.6172, 1.0, 0.8632, 0.7231, 0.6172, 1.0, 0.8632, 0.7231, 0.6172, 1.0, 0.8632, 0.7231, 0.6172, 1.0, 0.8632, 0.7231, 0.6172, 1.0, 0.8632, 0.7231, 0.6172, 1.0, 0.8632, 0.7231, 0.6172, 1.0, 0.8632, 0.7231, 0.6172, 1.0, 0.8632, 0.7231, 0.6172, 1.0, 0.8632, 0.7231, 0.6172, 1.0, 0.8632, 0.7231, 0.6172, 1.0, 0.8632, 0.7231, 0.6172, 1.0, 0.8632, 0.7231, 0.6172, 1.0, 0.8632, 0.7231, 0.6172, 1.0, 0.8632, 0.7231, 0.6172, 1.0, 0.8632, 0.7231, 0.6172, 1.0, 0.8632, 0.7231, 0.6172, 1.0, 0.8632, 0.7231, 0.6172, 1.0, 0.8632, 0.7231, 0.6172, 1.0, 0.8632, 0.7231, 0.6172, 1.0, 0.8632, 0.7231, 0.6172, 1.0, 0.8632, 0.7231, 0.6172, 1.0, 0.8632, 0.7231, 0.6172, 1.0, 0.8632, 0.7231, 0.6172, 1.0, 0.8632, 0.7231, 0.6172, 1.0, 0.8632, 0.7231, 0.6172, 1.0, 0.8632, 0.7231, 0.6172, 1.0, 0.8632, 0.7231, 0.6172, 1.0, 0.8632, 0.7231, 0.6172, 1.0, 0.8632, 0.7231, 0.6172, 1.0, 0.8632, 0.7231, 0.6172, 1.0, 0.8632, 0.7231, 0.6172, 1.0, 0.8632, 0.7231, 0.6172, 1.0, 0.8632, 0.7231, 0.6172, 1.0, 0.8632, 0.7231, 0.6172, 1.0, 0.8632, 0.7231, 0.6172, 1.0, 0.8632, 0.7231, 0.6172, 1.0, 0.8632, 0.7231, 0.6172, 1.0, 0.8632, 0.7231, 0.6172, 1.0, 0.8632, 0.7231, 0.6172, 1.0, 0.8632, 0.7231, 0.6172, 1.0, 0.8632, 0.7231, 0.6172, 1.0, 0.8632, 0.7231, 0.6172, 1.0, 0.8632, 0.7231, 0.6172, 1.0, 0.8632, 0.7231, 0.6172, 1.0, 0.8632, 0.7231, 0.6172, 1.0, 0.8632, 0.7231, 0.6172, 1.0, 0.8632, 0.7231, 0.6172, 1.0, 0.8632, 0.7231, 0.6172, 1.0, 0.8632, 0.7231, 0.6172, 1.0, 0.8632, 0.7231, 0.6172, 1.0, 0.8632, 0.7231, 0.6172, 1.0, 0.8632, 0.7231, 0.6172, 1.0, 0.8632, 0.7231, 0.6172, 1.0, 0.8632, 0.7231, 0.6172, 1.0, 0.8632, 0.7231, 0.6172, 1.0, 0.8632, 0.7231, 0.6172, 1.0, 0.8632, 0.7231, 0.6172, 1.0, 0.8632, 0.7231, 0.6172, 1.0, 0.8632, 0.7231, 0.6172, 1.0, 0.8632, 0.7231, 0.6172, 1.0, 0.8632, 0.7231, 0.6172, 1.0, 0.8632, 0.7231, 0.6172, 1.0, 0.8632, 0.7231, 0.6172, 1.0, 0.8632, 0.7231, 0.6172, 1.0, 0.8632, 0.7231, 0.6172, 1.0, 0.8632, 0.7231, 0.6172, 1.0, 0.8632, 0.7231, 0.6172, 1.0, 0.8632, 0.7231, 0.6172, 1.0, 0.8632, 0.7231, 0.6172, 1.0, 0.8632, 0.7231, 0.6172, 1.0, 0.05448, 0.04519, 0.04519, 1.0, 0.05448, 0.04519, 0.04519, 1.0, 0.05448, 0.04519, 0.04519, 1.0, 0.4287, 0.2384, 0.2051, 1.0, 0.4287, 0.2384, 0.2051, 1.0, 0.4287, 0.2384, 0.2051, 1.0, 0.05448, 0.04519, 0.04519, 1.0, 0.05448, 0.04519, 0.04519, 1.0, 0.05448, 0.04519, 0.04519, 1.0, 0.05448, 0.04519, 0.04519, 1.0, 0.05448, 0.04519, 0.04519, 1.0, 0.05448, 0.04519, 0.04519, 1.0, 0.05448, 0.04519, 0.04519, 1.0, 0.05448, 0.04519, 0.04519, 1.0, 0.05448, 0.04519, 0.04519, 1.0, 0.05448, 0.04519, 0.04519, 1.0, 0.05448, 0.04519, 0.04519, 1.0, 0.05448, 0.04519, 0.04519, 1.0, 0.05448, 0.04519, 0.04519, 1.0, 0.05448, 0.04519, 0.04519, 1.0, 0.05448, 0.04519, 0.04519, 1.0, 0.05448, 0.04519, 0.04519, 1.0, 0.05448, 0.04519, 0.04519, 1.0, 0.05448, 0.04519, 0.04519, 1.0, 0.05448, 0.04519, 0.04519, 1.0, 0.05448, 0.04519, 0.04519, 1.0, 0.05448, 0.04519, 0.04519, 1.0, 0.05448, 0.04519, 0.04519, 1.0, 0.05448, 0.04519, 0.04519, 1.0, 0.05448, 0.04519, 0.04519, 1.0, 0.05448, 0.04519, 0.04519, 1.0, 0.05448, 0.04519, 0.04519, 1.0, 0.05448, 0.04519, 0.04519, 1.0, 0.05448, 0.04519, 0.04519, 1.0, 0.05448, 0.04519, 0.04519, 1.0, 0.05448, 0.04519, 0.04519, 1.0, 0.05448, 0.04519, 0.04519, 1.0, 0.05448, 0.04519, 0.04519, 1.0, 0.05448, 0.04519, 0.04519, 1.0, 0.05448, 0.04519, 0.04519, 1.0, 0.05448, 0.04519, 0.04519, 1.0, 0.05448, 0.04519, 0.04519, 1.0, 0.05448, 0.04519, 0.04519, 1.0, 0.05448, 0.04519, 0.04519, 1.0, 0.05448, 0.04519, 0.04519, 1.0, 0.05448, 0.04519, 0.04519, 1.0, 0.05448, 0.04519, 0.04519, 1.0, 0.05448, 0.04519, 0.04519, 1.0, 0.05448, 0.04519, 0.04519, 1.0, 0.05448, 0.04519, 0.04519, 1.0, 0.05448, 0.04519, 0.04519, 1.0, 0.05448, 0.04519, 0.04519, 1.0, 0.05448, 0.04519, 0.04519, 1.0, 0.05448, 0.04519, 0.04519, 1.0, 0.05448, 0.04519, 0.04519, 1.0, 0.05448, 0.04519, 0.04519, 1.0, 0.05448, 0.04519, 0.04519, 1.0, 0.05448, 0.04519, 0.04519, 1.0, 0.05448, 0.04519, 0.04519, 1.0, 0.05448, 0.04519, 0.04519, 1.0, 0.05448, 0.04519, 0.04519, 1.0, 0.05448, 0.04519, 0.04519, 1.0, 0.05448, 0.04519, 0.04519, 1.0, 0.05448, 0.04519, 0.04519, 1.0, 0.05448, 0.04519, 0.04519, 1.0, 0.05448, 0.04519, 0.04519, 1.0, 0.05448, 0.04519, 0.04519, 1.0, 0.05448, 0.04519, 0.04519, 1.0, 0.05448, 0.04519, 0.04519, 1.0, 0.05448, 0.04519, 0.04519, 1.0, 0.05448, 0.04519, 0.04519, 1.0, 0.05448, 0.04519, 0.04519, 1.0, 0.05448, 0.04519, 0.04519, 1.0, 0.05448, 0.04519, 0.04519, 1.0, 0.05448, 0.04519, 0.04519, 1.0, 0.05448, 0.04519, 0.04519, 1.0, 0.05448, 0.04519, 0.04519, 1.0, 0.05448, 0.04519, 0.04519, 1.0, 0.05448, 0.04519, 0.04519, 1.0, 0.05448, 0.04519, 0.04519, 1.0, 0.05448, 0.04519, 0.04519, 1.0, 0.05448, 0.04519, 0.04519, 1.0, 0.05448, 0.04519, 0.04519, 1.0, 0.05448, 0.04519, 0.04519, 1.0, 0.05448, 0.04519, 0.04519, 1.0, 0.05448, 0.04519, 0.04519, 1.0, 0.05448, 0.04519, 0.04519, 1.0, 0.05448, 0.04519, 0.04519, 1.0, 0.05448, 0.04519, 0.04519, 1.0, 0.05448, 0.04519, 0.04519, 1.0, 0.05448, 0.04519, 0.04519, 1.0, 0.05448, 0.04519, 0.04519, 1.0, 0.05448, 0.04519, 0.04519, 1.0, 0.05448, 0.04519, 0.04519, 1.0, 0.05448, 0.04519, 0.04519, 1.0, 0.05448, 0.04519, 0.04519, 1.0, 0.05448, 0.04519, 0.04519, 1.0, 0.05448, 0.04519, 0.04519, 1.0, 0.05448, 0.04519, 0.04519, 1.0, 0.05448, 0.04519, 0.04519, 1.0, 0.05448, 0.04519, 0.04519, 1.0, 0.05448, 0.04519, 0.04519, 1.0, 0.05448, 0.04519, 0.04519, 1.0, 0.05448, 0.04519, 0.04519, 1.0, 0.05448, 0.04519, 0.04519, 1.0, 0.05448, 0.04519, 0.04519, 1.0, 0.05448, 0.04519, 0.04519, 1.0, 0.05448, 0.04519, 0.04519, 1.0, 0.05448, 0.04519, 0.04519, 1.0, 0.05448, 0.04519, 0.04519, 1.0, 0.05448, 0.04519, 0.04519, 1.0, 0.05448, 0.04519, 0.04519, 1.0, 0.05448, 0.04519, 0.04519, 1.0, 0.05448, 0.04519, 0.04519, 1.0, 0.05448, 0.04519, 0.04519, 1.0, 0.05448, 0.04519, 0.04519, 1.0, 0.05448, 0.04519, 0.04519, 1.0, 0.05448, 0.04519, 0.04519, 1.0, 0.05448, 0.04519, 0.04519, 1.0, 0.05448, 0.04519, 0.04519, 1.0, 0.05448, 0.04519, 0.04519, 1.0, 0.05448, 0.04519, 0.04519, 1.0, 0.05448, 0.04519, 0.04519, 1.0, 0.05448, 0.04519, 0.04519, 1.0, 0.05448, 0.04519, 0.04519, 1.0, 0.05448, 0.04519, 0.04519, 1.0, 0.05448, 0.04519, 0.04519, 1.0, 0.05448, 0.04519, 0.04519, 1.0, 0.05448, 0.04519, 0.04519, 1.0, 0.05448, 0.04519, 0.04519, 1.0, 0.05448, 0.04519, 0.04519, 1.0, 0.05448, 0.04519, 0.04519, 1.0, 0.05448, 0.04519, 0.04519, 1.0, 0.05448, 0.04519, 0.04519, 1.0, 0.05448, 0.04519, 0.04519, 1.0, 0.8632, 0.7231, 0.6172, 1.0, 0.8632, 0.7231, 0.6172, 1.0, 0.8632, 0.7231, 0.6172, 1.0, 0.8632, 0.7231, 0.6172, 1.0, 0.05448, 0.04519, 0.04519, 1.0, 0.05448, 0.04519, 0.04519, 1.0, 0.05448, 0.04519, 0.04519, 1.0, 0.05448, 0.04519, 0.04519, 1.0, 0.05448, 0.04519, 0.04519, 1.0, 0.05448, 0.04519, 0.04519, 1.0, 0.05448, 0.04519, 0.04519, 1.0, 0.05448, 0.04519, 0.04519, 1.0, 0.05448, 0.04519, 0.04519, 1.0, 0.05448, 0.04519, 0.04519, 1.0, 0.05448, 0.04519, 0.04519, 1.0, 0.05448, 0.04519, 0.04519, 1.0, 0.05448, 0.04519, 0.04519, 1.0, 0.05448, 0.04519, 0.04519, 1.0, 0.05448, 0.04519, 0.04519, 1.0, 0.05448, 0.04519, 0.04519, 1.0, 0.8632, 0.7231, 0.6172, 1.0, 0.8632, 0.7231, 0.6172, 1.0, 0.8632, 0.7231, 0.6172, 1.0, 0.8632, 0.7231, 0.6172, 1.0, 0.8632, 0.7231, 0.6172, 1.0, 0.8632, 0.7231, 0.6172, 1.0, 0.8632, 0.7231, 0.6172, 1.0, 0.05448, 0.04519, 0.04519, 1.0, 0.05448, 0.04519, 0.04519, 1.0, 0.05448, 0.04519, 0.04519, 1.0, 0.05448, 0.04519, 0.04519, 1.0, 0.05448, 0.04519, 0.04519, 1.0, 0.05448, 0.04519, 0.04519, 1.0, 0.05448, 0.04519, 0.04519, 1.0, 0.05448, 0.04519, 0.04519, 1.0, 0.05448, 0.04519, 0.04519, 1.0, 0.05448, 0.04519, 0.04519, 1.0, 0.05448, 0.04519, 0.04519, 1.0, 0.05448, 0.04519, 0.04519, 1.0, 0.05448, 0.04519, 0.04519, 1.0, 0.05448, 0.04519, 0.04519, 1.0, 0.05448, 0.04519, 0.04519, 1.0, 0.05448, 0.04519, 0.04519, 1.0, 0.05448, 0.04519, 0.04519, 1.0, 0.05448, 0.04519, 0.04519, 1.0, 0.05448, 0.04519, 0.04519, 1.0, 0.05448, 0.04519, 0.04519, 1.0, 0.05448, 0.04519, 0.04519, 1.0, 0.05448, 0.04519, 0.04519, 1.0, 0.05448, 0.04519, 0.04519, 1.0, 0.05448, 0.04519, 0.04519, 1.0, 0.05448, 0.04519, 0.04519, 1.0, 0.8632, 0.7231, 0.6172, 1.0, 0.8632, 0.7231, 0.6172, 1.0, 0.8632, 0.7231, 0.6172, 1.0, 0.8632, 0.7231, 0.6172, 1.0, 0.8632, 0.7231, 0.6172, 1.0, 0.8632, 0.7231, 0.6172, 1.0, 0.8632, 0.7231, 0.6172, 1.0, 0.8632, 0.7231, 0.6172, 1.0, 0.8632, 0.7231, 0.6172, 1.0, 0.8632, 0.7231, 0.6172, 1.0, 0.8632, 0.7231, 0.6172, 1.0, 0.8632, 0.7231, 0.6172, 1.0, 0.8632, 0.7231, 0.6172, 1.0, 0.8632, 0.7231, 0.6172, 1.0, 0.8632, 0.7231, 0.6172, 1.0, 0.8632, 0.7231, 0.6172, 1.0, 0.8632, 0.7231, 0.6172, 1.0, 0.8632, 0.7231, 0.6172, 1.0, 0.8632, 0.7231, 0.6172, 1.0, 0.8632, 0.7231, 0.6172, 1.0, 0.8632, 0.7231, 0.6172, 1.0, 0.8632, 0.7231, 0.6172, 1.0, 0.8632, 0.7231, 0.6172, 1.0, 0.8632, 0.7231, 0.6172, 1.0, 0.8632, 0.7231, 0.6172, 1.0, 0.8632, 0.7231, 0.6172, 1.0, 0.8632, 0.7231, 0.6172, 1.0, 0.8632, 0.7231, 0.6172, 1.0, 0.8632, 0.7231, 0.6172, 1.0, 0.8632, 0.7231, 0.6172, 1.0, 0.8632, 0.7231, 0.6172, 1.0, 0.8632, 0.7231, 0.6172, 1.0, 0.8632, 0.7231, 0.6172, 1.0, 0.8632, 0.7231, 0.6172, 1.0, 0.8632, 0.7231, 0.6172, 1.0, 0.8632, 0.7231, 0.6172, 1.0, 0.8632, 0.7231, 0.6172, 1.0, 0.8632, 0.7231, 0.6172, 1.0, 0.8632, 0.7231, 0.6172, 1.0, 0.8632, 0.7231, 0.6172, 1.0, 0.8632, 0.7231, 0.6172, 1.0, 0.8632, 0.7231, 0.6172, 1.0, 0.8632, 0.7231, 0.6172, 1.0, 0.8632, 0.7231, 0.6172, 1.0, 0.8632, 0.7231, 0.6172, 1.0, 0.8632, 0.7231, 0.6172, 1.0, 0.8632, 0.7231, 0.6172, 1.0, 0.8632, 0.7231, 0.6172, 1.0, 0.8632, 0.7231, 0.6172, 1.0, 0.8632, 0.7231, 0.6172, 1.0, 0.8632, 0.7231, 0.6172, 1.0, 0.8632, 0.7231, 0.6172, 1.0, 0.8632, 0.7231, 0.6172, 1.0, 0.8632, 0.7231, 0.6172, 1.0, 0.8632, 0.7231, 0.6172, 1.0, 0.8632, 0.7231, 0.6172, 1.0, 0.8632, 0.7231, 0.6172, 1.0, 0.8632, 0.7231, 0.6172, 1.0, 0.8632, 0.7231, 0.6172, 1.0, 0.8632, 0.7231, 0.6172, 1.0, 0.8632, 0.7231, 0.6172, 1.0, 0.8632, 0.7231, 0.6172, 1.0, 0.8632, 0.7231, 0.6172, 1.0, 0.8632, 0.7231, 0.6172, 1.0, 0.8632, 0.7231, 0.6172, 1.0, 0.8632, 0.7231, 0.6172, 1.0, 0.8632, 0.7231, 0.6172, 1.0, 0.8632, 0.7231, 0.6172, 1.0, 0.8632, 0.7231, 0.6172, 1.0, 0.8632, 0.7231, 0.6172, 1.0, 0.8632, 0.7231, 0.6172, 1.0, 0.8632, 0.7231, 0.6172, 1.0, 0.8632, 0.7231, 0.6172, 1.0, 0.8632, 0.7231, 0.6172, 1.0, 0.8632, 0.7231, 0.6172, 1.0, 0.8632, 0.7231, 0.6172, 1.0, 0.8632, 0.7231, 0.6172, 1.0, 0.8632, 0.7231, 0.6172, 1.0, 0.8632, 0.7231, 0.6172, 1.0, 0.8632, 0.7231, 0.6172, 1.0, 0.8632, 0.7231, 0.6172, 1.0, 0.8632, 0.7231, 0.6172, 1.0, 0.8632, 0.7231, 0.6172, 1.0, 0.8632, 0.7231, 0.6172, 1.0, 0.8632, 0.7231, 0.6172, 1.0, 0.8632, 0.7231, 0.6172, 1.0, 0.8632, 0.7231, 0.6172, 1.0, 0.8632, 0.7231, 0.6172, 1.0, 0.8632, 0.7231, 0.6172, 1.0, 0.8632, 0.7231, 0.6172, 1.0, 0.8632, 0.7231, 0.6172, 1.0, 0.8632, 0.7231, 0.6172, 1.0, 0.8632, 0.7231, 0.6172, 1.0, 0.8632, 0.7231, 0.6172, 1.0, 0.8632, 0.7231, 0.6172, 1.0, 0.8632, 0.7231, 0.6172, 1.0, 0.8632, 0.7231, 0.6172, 1.0, 0.8632, 0.7231, 0.6172, 1.0, 0.8632, 0.7231, 0.6172, 1.0, 0.8632, 0.7231, 0.6172, 1.0, 0.8632, 0.7231, 0.6172, 1.0, 0.8632, 0.7231, 0.6172, 1.0, 0.8632, 0.7231, 0.6172, 1.0, 0.8632, 0.7231, 0.6172, 1.0, 0.8632, 0.7231, 0.6172, 1.0, 0.05448, 0.04519, 0.04519, 1.0, 0.05448, 0.04519, 0.04519, 1.0, 0.05448, 0.04519, 0.04519, 1.0, 0.05448, 0.04519, 0.04519, 1.0, 0.05448, 0.04519, 0.04519, 1.0, 0.8632, 0.7231, 0.6172, 1.0, 0.8632, 0.7231, 0.6172, 1.0, 0.8632, 0.7231, 0.6172, 1.0, 0.8632, 0.7231, 0.6172, 1.0, 0.8632, 0.7231, 0.6172, 1.0, 0.8632, 0.7231, 0.6172, 1.0, 0.8632, 0.7231, 0.6172, 1.0, 0.8632, 0.7231, 0.6172, 1.0, 0.8632, 0.7231, 0.6172, 1.0, 0.8632, 0.7231, 0.6172, 1.0, 0.8632, 0.7231, 0.6172, 1.0, 0.8632, 0.7231, 0.6172, 1.0, 0.05448, 0.04519, 0.04519, 1.0, 0.05448, 0.04519, 0.04519, 1.0, 0.05448, 0.04519, 0.04519, 1.0, 0.05448, 0.04519, 0.04519, 1.0, 0.05448, 0.04519, 0.04519, 1.0, 0.05448, 0.04519, 0.04519, 1.0, 0.05448, 0.04519, 0.04519, 1.0, 0.05448, 0.04519, 0.04519, 1.0, 0.05448, 0.04519, 0.04519, 1.0, 0.05448, 0.04519, 0.04519, 1.0, 0.05448, 0.04519, 0.04519, 1.0, 0.8632, 0.7231, 0.6172, 1.0, 0.8632, 0.7231, 0.6172, 1.0, 0.8632, 0.7231, 0.6172, 1.0, 0.8632, 0.7231, 0.6172, 1.0, 0.8632, 0.7231, 0.6172, 1.0, 0.05448, 0.04519, 0.04519, 1.0, 0.05448, 0.04519, 0.04519, 1.0, 0.05448, 0.04519, 0.04519, 1.0, 0.05448, 0.04519, 0.04519, 1.0, 0.05448, 0.04519, 0.04519, 1.0, 0.05448, 0.04519, 0.04519, 1.0, 0.05448, 0.04519, 0.04519, 1.0, 0.05448, 0.04519, 0.04519, 1.0, 0.05448, 0.04519, 0.04519, 1.0, 0.05448, 0.04519, 0.04519, 1.0, 0.05448, 0.04519, 0.04519, 1.0, 0.05448, 0.04519, 0.04519, 1.0, 0.05448, 0.04519, 0.04519, 1.0, 0.05448, 0.04519, 0.04519, 1.0, 0.05448, 0.04519, 0.04519, 1.0, 0.05448, 0.04519, 0.04519, 1.0, 0.05448, 0.04519, 0.04519, 1.0, 0.05448, 0.04519, 0.04519, 1.0, 0.05448, 0.04519, 0.04519, 1.0, 0.05448, 0.04519, 0.04519, 1.0, 0.05448, 0.04519, 0.04519, 1.0, 0.05448, 0.04519, 0.04519, 1.0, 0.05448, 0.04519, 0.04519, 1.0, 0.05448, 0.04519, 0.04519, 1.0, 0.05448, 0.04519, 0.04519, 1.0, 0.05448, 0.04519, 0.04519, 1.0, 0.05448, 0.04519, 0.04519, 1.0, 0.05448, 0.04519, 0.04519, 1.0, 0.05448, 0.04519, 0.04519, 1.0, 0.05448, 0.04519, 0.04519, 1.0, 0.05448, 0.04519, 0.04519, 1.0, 0.05448, 0.04519, 0.04519, 1.0, 0.05448, 0.04519, 0.04519, 1.0, 0.05448, 0.04519, 0.04519, 1.0, 0.05448, 0.04519, 0.04519, 1.0, 0.05448, 0.04519, 0.04519, 1.0, 0.05448, 0.04519, 0.04519, 1.0, 0.05448, 0.04519, 0.04519, 1.0, 0.05448, 0.04519, 0.04519, 1.0, 0.05448, 0.04519, 0.04519, 1.0, 0.05448, 0.04519, 0.04519, 1.0, 0.05448, 0.04519, 0.04519, 1.0, 0.05448, 0.04519, 0.04519, 1.0, 0.05448, 0.04519, 0.04519, 1.0, 0.05448, 0.04519, 0.04519, 1.0, 0.05448, 0.04519, 0.04519, 1.0, 0.05448, 0.04519, 0.04519, 1.0, 0.05448, 0.04519, 0.04519, 1.0, 0.05448, 0.04519, 0.04519, 1.0, 0.05448, 0.04519, 0.04519, 1.0, 0.05448, 0.04519, 0.04519, 1.0, 0.05448, 0.04519, 0.04519, 1.0, 0.05448, 0.04519, 0.04519, 1.0, 0.05448, 0.04519, 0.04519, 1.0, 0.05448, 0.04519, 0.04519, 1.0, 0.05448, 0.04519, 0.04519, 1.0, 0.05448, 0.04519, 0.04519, 1.0, 0.05448, 0.04519, 0.04519, 1.0, 0.05448, 0.04519, 0.04519, 1.0, 0.05448, 0.04519, 0.04519, 1.0, 0.05448, 0.04519, 0.04519, 1.0, 0.8632, 0.7231, 0.6172, 1.0, 0.8632, 0.7231, 0.6172, 1.0, 0.8632, 0.7231, 0.6172, 1.0, 0.8632, 0.7231, 0.6172, 1.0, 0.8632, 0.7231, 0.6172, 1.0, 0.8632, 0.7231, 0.6172, 1.0, 0.8632, 0.7231, 0.6172, 1.0, 0.8632, 0.7231, 0.6172, 1.0, 0.8632, 0.7231, 0.6172, 1.0, 0.8632, 0.7231, 0.6172, 1.0, 0.8632, 0.7231, 0.6172, 1.0, 0.8632, 0.7231, 0.6172, 1.0, 0.8632, 0.7231, 0.6172, 1.0, 0.8632, 0.7231, 0.6172, 1.0, 0.8632, 0.7231, 0.6172, 1.0, 0.8632, 0.7231, 0.6172, 1.0, 0.8632, 0.7231, 0.6172, 1.0, 0.8632, 0.7231, 0.6172, 1.0, 0.8632, 0.7231, 0.6172, 1.0, 0.05448, 0.04519, 0.04519, 1.0, 0.05448, 0.04519, 0.04519, 1.0, 0.05448, 0.04519, 0.04519, 1.0, 0.05448, 0.04519, 0.04519, 1.0, 0.05448, 0.04519, 0.04519, 1.0, 0.8632, 0.7231, 0.6172, 1.0, 0.8632, 0.7231, 0.6172, 1.0, 0.8632, 0.7231, 0.6172, 1.0, 0.8632, 0.7231, 0.6172, 1.0, 0.8632, 0.7231, 0.6172, 1.0, 0.8632, 0.7231, 0.6172, 1.0, 0.8632, 0.7231, 0.6172, 1.0, 0.8632, 0.7231, 0.6172, 1.0, 0.8632, 0.7231, 0.6172, 1.0, 0.8632, 0.7231, 0.6172, 1.0, 0.8632, 0.7231, 0.6172, 1.0, 0.8632, 0.7231, 0.6172, 1.0, 0.8632, 0.7231, 0.6172, 1.0, 0.8632, 0.7231, 0.6172, 1.0, 0.8632, 0.7231, 0.6172, 1.0, 0.8632, 0.7231, 0.6172, 1.0, 0.8632, 0.7231, 0.6172, 1.0, 0.8632, 0.7231, 0.6172, 1.0, 0.8632, 0.7231, 0.6172, 1.0, 0.8632, 0.7231, 0.6172, 1.0, 0.8632, 0.7231, 0.6172, 1.0, 0.05448, 0.04519, 0.04519, 1.0, 0.05448, 0.04519, 0.04519, 1.0, 0.05448, 0.04519, 0.04519, 1.0, 0.05448, 0.04519, 0.04519, 1.0, 0.05448, 0.04519, 0.04519, 1.0, 0.05448, 0.04519, 0.04519, 1.0, 0.05448, 0.04519, 0.04519, 1.0, 0.05448, 0.04519, 0.04519, 1.0, 0.05448, 0.04519, 0.04519, 1.0, 0.05448, 0.04519, 0.04519, 1.0, 0.4287, 0.2384, 0.2051, 1.0, 0.4287, 0.2384, 0.2051, 1.0, 0.4287, 0.2384, 0.2051, 1.0, 0.4287, 0.2384, 0.2051, 1.0, 0.4287, 0.2384, 0.2051, 1.0, 0.4287, 0.2384, 0.2051, 1.0, 0.4287, 0.2384, 0.2051, 1.0, 0.4287, 0.2384, 0.2051, 1.0, 0.4287, 0.2384, 0.2051, 1.0, 0.4287, 0.2384, 0.2051, 1.0, 0.4287, 0.2384, 0.2051, 1.0, 0.05448, 0.04519, 0.04519, 1.0, 0.05448, 0.04519, 0.04519, 1.0, 0.05448, 0.04519, 0.04519, 1.0, 0.05448, 0.04519, 0.04519, 1.0, 0.05448, 0.04519, 0.04519, 1.0, 0.05448, 0.04519, 0.04519, 1.0, 0.05448, 0.04519, 0.04519, 1.0, 0.05448, 0.04519, 0.04519, 1.0, 0.05448, 0.04519, 0.04519, 1.0, 0.05448, 0.04519, 0.04519, 1.0, 0.05448, 0.04519, 0.04519, 1.0, 0.05448, 0.04519, 0.04519, 1.0, 0.05448, 0.04519, 0.04519, 1.0, 0.05448, 0.04519, 0.04519, 1.0, 0.05448, 0.04519, 0.04519, 1.0, 0.05448, 0.04519, 0.04519, 1.0, 0.05448, 0.04519, 0.04519, 1.0, 0.05448, 0.04519, 0.04519, 1.0, 0.05448, 0.04519, 0.04519, 1.0, 0.05448, 0.04519, 0.04519, 1.0, 0.05448, 0.04519, 0.04519, 1.0, 0.05448, 0.04519, 0.04519, 1.0, 0.05448, 0.04519, 0.04519, 1.0, 0.05448, 0.04519, 0.04519, 1.0, 0.05448, 0.04519, 0.04519, 1.0, 0.05448, 0.04519, 0.04519, 1.0, 0.05448, 0.04519, 0.04519, 1.0, 0.05448, 0.04519, 0.04519, 1.0, 0.05448, 0.04519, 0.04519, 1.0, 0.05448, 0.04519, 0.04519, 1.0, 0.05448, 0.04519, 0.04519, 1.0, 0.05448, 0.04519, 0.04519, 1.0, 0.05448, 0.04519, 0.04519, 1.0, 0.05448, 0.04519, 0.04519, 1.0, 0.05448, 0.04519, 0.04519, 1.0, 0.05448, 0.04519, 0.04519, 1.0, 0.4287, 0.2384, 0.2051, 1.0, 0.4287, 0.2384, 0.2051, 1.0, 0.4287, 0.2384, 0.2051, 1.0, 0.4287, 0.2384, 0.2051, 1.0, 0.4287, 0.2384, 0.2051, 1.0, 0.4287, 0.2384, 0.2051, 1.0, 0.4287, 0.2384, 0.2051, 1.0, 0.4287, 0.2384, 0.2051, 1.0, 0.05448, 0.04519, 0.04519, 1.0, 0.05448, 0.04519, 0.04519, 1.0, 0.05448, 0.04519, 0.04519, 1.0, 0.05448, 0.04519, 0.04519, 1.0, 0.05448, 0.04519, 0.04519, 1.0, 0.05448, 0.04519, 0.04519, 1.0, 0.05448, 0.04519, 0.04519, 1.0, 0.05448, 0.04519, 0.04519, 1.0, 0.05448, 0.04519, 0.04519, 1.0, 0.05448, 0.04519, 0.04519, 1.0, 0.05448, 0.04519, 0.04519, 1.0, 0.05448, 0.04519, 0.04519, 1.0, 0.05448, 0.04519, 0.04519, 1.0, 0.05448, 0.04519, 0.04519, 1.0, 0.05448, 0.04519, 0.04519, 1.0, 0.05448, 0.04519, 0.04519, 1.0, 0.05448, 0.04519, 0.04519, 1.0, 0.05448, 0.04519, 0.04519, 1.0, 0.8632, 0.7231, 0.6172, 1.0, 0.8632, 0.7231, 0.6172, 1.0, 0.8632, 0.7231, 0.6172, 1.0, 0.8632, 0.7231, 0.6172, 1.0, 0.8632, 0.7231, 0.6172, 1.0, 0.8632, 0.7231, 0.6172, 1.0, 0.8632, 0.7231, 0.6172, 1.0, 0.8632, 0.7231, 0.6172, 1.0, 0.8632, 0.7231, 0.6172, 1.0, 0.8632, 0.7231, 0.6172, 1.0, 0.8632, 0.7231, 0.6172, 1.0, 0.8632, 0.7231, 0.6172, 1.0, 0.8632, 0.7231, 0.6172, 1.0, 0.8632, 0.7231, 0.6172, 1.0, 0.8632, 0.7231, 0.6172, 1.0, 0.8632, 0.7231, 0.6172, 1.0, 0.8632, 0.7231, 0.6172, 1.0, 0.8632, 0.7231, 0.6172, 1.0, 0.8632, 0.7231, 0.6172, 1.0, 0.8632, 0.7231, 0.6172, 1.0, 0.8632, 0.7231, 0.6172, 1.0, 0.8632, 0.7231, 0.6172, 1.0, 0.8632, 0.7231, 0.6172, 1.0, 0.8632, 0.7231, 0.6172, 1.0, 0.8632, 0.7231, 0.6172, 1.0, 0.8632, 0.7231, 0.6172, 1.0, 0.8632, 0.7231, 0.6172, 1.0, 0.8632, 0.7231, 0.6172, 1.0, 0.8632, 0.7231, 0.6172, 1.0, 0.8632, 0.7231, 0.6172, 1.0, 0.8632, 0.7231, 0.6172, 1.0, 0.8632, 0.7231, 0.6172, 1.0, 0.8632, 0.7231, 0.6172, 1.0, 0.8632, 0.7231, 0.6172, 1.0, 0.8632, 0.7231, 0.6172, 1.0, 0.8632, 0.7231, 0.6172, 1.0, 0.8632, 0.7231, 0.6172, 1.0, 0.8632, 0.7231, 0.6172, 1.0, 0.8632, 0.7231, 0.6172, 1.0, 0.8632, 0.7231, 0.6172, 1.0, 0.8632, 0.7231, 0.6172, 1.0, 0.8632, 0.7231, 0.6172, 1.0, 0.8632, 0.7231, 0.6172, 1.0, 0.8632, 0.7231, 0.6172, 1.0, 0.8632, 0.7231, 0.6172, 1.0, 0.8632, 0.7231, 0.6172, 1.0, 0.8632, 0.7231, 0.6172, 1.0, 0.8632, 0.7231, 0.6172, 1.0, 0.8632, 0.7231, 0.6172, 1.0, 0.8632, 0.7231, 0.6172, 1.0, 0.8632, 0.7231, 0.6172, 1.0, 0.8632, 0.7231, 0.6172, 1.0, 0.8632, 0.7231, 0.6172, 1.0, 0.8632, 0.7231, 0.6172, 1.0, 0.8632, 0.7231, 0.6172, 1.0, 0.8632, 0.7231, 0.6172, 1.0, 0.8632, 0.7231, 0.6172, 1.0, 0.8632, 0.7231, 0.6172, 1.0, 0.8632, 0.7231, 0.6172, 1.0, 0.8632, 0.7231, 0.6172, 1.0, 0.8632, 0.7231, 0.6172, 1.0, 0.8632, 0.7231, 0.6172, 1.0, 0.8632, 0.7231, 0.6172, 1.0, 0.8632, 0.7231, 0.6172, 1.0, 0.8632, 0.7231, 0.6172, 1.0, 0.8632, 0.7231, 0.6172, 1.0, 0.8632, 0.7231, 0.6172, 1.0, 0.8632, 0.7231, 0.6172, 1.0, 0.8632, 0.7231, 0.6172, 1.0, 0.8632, 0.7231, 0.6172, 1.0, 0.8632, 0.7231, 0.6172, 1.0, 0.8632, 0.7231, 0.6172, 1.0, 0.8632, 0.7231, 0.6172, 1.0, 0.8632, 0.7231, 0.6172, 1.0, 0.8632, 0.7231, 0.6172, 1.0, 0.8632, 0.7231, 0.6172, 1.0, 0.8632, 0.7231, 0.6172, 1.0, 0.8632, 0.7231, 0.6172, 1.0, 0.8632, 0.7231, 0.6172, 1.0, 0.8632, 0.7231, 0.6172, 1.0, 0.8632, 0.7231, 0.6172, 1.0, 0.05448, 0.04519, 0.04519, 1.0, 0.05448, 0.04519, 0.04519, 1.0, 0.05448, 0.04519, 0.04519, 1.0, 0.4287, 0.2384, 0.2051, 1.0, 0.4287, 0.2384, 0.2051, 1.0, 0.4287, 0.2384, 0.2051, 1.0, 0.8632, 0.7231, 0.6172, 1.0, 0.8632, 0.7231, 0.6172, 1.0, 0.8632, 0.7231, 0.6172, 1.0, 0.8632, 0.7231, 0.6172, 1.0, 0.8632, 0.7231, 0.6172, 1.0, 0.8632, 0.7231, 0.6172, 1.0, 0.8632, 0.7231, 0.6172, 1.0, 0.8632, 0.7231, 0.6172, 1.0, 0.8632, 0.7231, 0.6172, 1.0, 0.8632, 0.7231, 0.6172, 1.0, 0.8632, 0.7231, 0.6172, 1.0, 0.8632, 0.7231, 0.6172, 1.0, 0.8632, 0.7231, 0.6172, 1.0, 0.8632, 0.7231, 0.6172, 1.0, 0.8632, 0.7231, 0.6172, 1.0, 0.8632, 0.7231, 0.6172, 1.0, 0.8632, 0.7231, 0.6172, 1.0, 0.8632, 0.7231, 0.6172, 1.0, 0.05448, 0.04519, 0.04519, 1.0, 0.05448, 0.04519, 0.04519, 1.0, 0.05448, 0.04519, 0.04519, 1.0, 0.05448, 0.04519, 0.04519, 1.0, 0.05448, 0.04519, 0.04519, 1.0, 0.05448, 0.04519, 0.04519, 1.0, 0.05448, 0.04519, 0.04519, 1.0, 0.05448, 0.04519, 0.04519, 1.0, 0.05448, 0.04519, 0.04519, 1.0, 0.05448, 0.04519, 0.04519, 1.0, 0.05448, 0.04519, 0.04519, 1.0, 0.05448, 0.04519, 0.04519, 1.0, 0.05448, 0.04519, 0.04519, 1.0, 0.05448, 0.04519, 0.04519, 1.0, 0.05448, 0.04519, 0.04519, 1.0, 0.05448, 0.04519, 0.04519, 1.0, 0.05448, 0.04519, 0.04519, 1.0, 0.05448, 0.04519, 0.04519, 1.0, 0.05448, 0.04519, 0.04519, 1.0, 0.05448, 0.04519, 0.04519, 1.0, 0.05448, 0.04519, 0.04519, 1.0, 0.05448, 0.04519, 0.04519, 1.0, 0.05448, 0.04519, 0.04519, 1.0, 0.05448, 0.04519, 0.04519, 1.0, 0.05448, 0.04519, 0.04519, 1.0, 0.05448, 0.04519, 0.04519, 1.0, 0.05448, 0.04519, 0.04519, 1.0, 0.05448, 0.04519, 0.04519, 1.0, 0.05448, 0.04519, 0.04519, 1.0, 0.05448, 0.04519, 0.04519, 1.0, 0.05448, 0.04519, 0.04519, 1.0, 0.05448, 0.04519, 0.04519, 1.0, 0.05448, 0.04519, 0.04519, 1.0, 0.05448, 0.04519, 0.04519, 1.0, 0.05448, 0.04519, 0.04519, 1.0, 0.05448, 0.04519, 0.04519, 1.0, 0.05448, 0.04519, 0.04519, 1.0, 0.05448, 0.04519, 0.04519, 1.0, 0.05448, 0.04519, 0.04519, 1.0, 0.05448, 0.04519, 0.04519, 1.0, 0.8632, 0.7231, 0.6172, 1.0, 0.8632, 0.7231, 0.6172, 1.0, 0.8632, 0.7231, 0.6172, 1.0, 0.8632, 0.7231, 0.6172, 1.0, 0.8632, 0.7231, 0.6172, 1.0, 0.8632, 0.7231, 0.6172, 1.0])
me_cylinder.use_remesh_preserve_volume = False
me_cylinder.use_remesh_preserve_attributes = False
me_cylinder.use_mirror_x = True
me_cylinder.update()
arm_armature_003 = bpy.data.armatures.new('Armature.003')  # bones are not reproduced

# ---- objects
ob_armature = bpy.data.objects.new('Armature', arm_armature_003)
ob_sheep = bpy.data.objects.new('Sheep', me_cylinder)

# ---- transforms, parenting, visibility, modifiers, constraints
ob_armature.location = (0.0, 0.0, 0.0)
ob_armature.display_type = 'WIRE'
ob_armature.show_in_front = True
ob_armature.lineart.crease_threshold = 0.0
ob_sheep.parent = ob_armature
ob_sheep.location = (0.0, -0.04222, 0.01164)
ob_sheep.scale = (1.265, 1.265, 1.265)
ob_sheep.lineart.crease_threshold = 0.0
ob_sheep.use_mesh_mirror_x = True
_vg = ob_sheep.vertex_groups.new(name='Spine0')
for _i, _w in zip([60, 62, 63, 64, 65, 66, 67, 68, 69, 125, 126, 186, 190, 192, 195, 196, 197, 198, 199, 200, 201, 202, 203, 204, 205, 206, 284, 285], [0.0953, 0.1047, 0.323, 0.2927, 0.6373, 0.2345, 0.4916, 0.7993, 0.6707, 0.0119, 0.008497, 0.0, 0.0953, 0.1047, 0.323, 0.05374, 0.2927, 0.6373, 0.4869, 0.2345, 0.1658, 0.4916, 0.7993, 0.9778, 0.6707, 0.7144, 0.0119, 0.008497]): _vg.add([_i], _w, 'REPLACE')
_vg = ob_sheep.vertex_groups.new(name='BackLeg1.L')
for _i, _w in zip([1, 3, 5, 7, 9, 15, 16, 17, 18, 19, 20, 21, 27, 28, 30, 34, 35, 36, 42, 43, 44, 45, 46, 48, 50, 51, 57, 58, 59, 60, 61, 62, 63, 64, 65, 66, 67, 68, 69, 70, 71, 97, 99, 100, 123, 124, 125, 126, 128, 129, 130, 131, 132, 133, 134, 135, 136, 137, 138, 139, 140, 141, 142, 143, 144, 145, 146, 147, 148, 149, 150, 151, 152, 153, 154, 155, 156, 158, 162, 163, 164, 170, 171, 172, 173, 174, 176, 178, 179, 185, 186, 187, 188, 189, 190, 191, 192, 193, 194, 195, 196, 197, 198, 199, 200, 201, 202, 203, 204, 205, 206, 207, 208, 209, 210, 254, 256, 257, 258, 282, 283, 284, 285, 287], [0.0458, 0.02686, 0.06717, 0.0518, 0.07382, 0.4034, 0.887, 0.944, 0.9138, 0.7719, 0.876, 0.9305, 0.0, 0.0, 0.0, 0.0, 0.0, 0.0, 0.0, 0.0, 0.0, 0.0, 0.0, 0.0, 0.0, 0.0, 0.0, 0.9415, 0.0, 0.0, 0.0, 0.0, 0.6001, 0.0, 0.0, 0.0, 0.0, 0.0, 0.0, 0.0, 0.0, 0.0, 0.0, 0.0, 0.9756, 0.7732, 0.861, 0.7766, 0.0, 0.0, 0.0, 0.0, 0.0, 0.0, 0.0, 0.0, 0.0, 0.0, 0.0, 0.0, 0.0, 0.0, 0.0, 0.0, 0.0, 0.0, 0.0, 0.0, 0.0, 0.0, 0.0, 0.0, 0.0, 0.0, 0.0, 0.0, 0.0, 0.0, 0.0, 0.0, 0.0, 0.0, 0.0, 0.0, 0.0, 0.0, 0.0, 0.0, 0.0, 0.0, 0.3457, 0.0, 0.0, 0.0, 0.0, 0.0, 0.0, 0.0, 0.0, 0.0, 0.0192, 0.0, 0.0, 0.0, 0.0, 0.0, 0.0, 0.0, 0.0, 0.0, 0.0, 0.0, 0.0, 0.0, 0.0, 0.0, 0.0, 0.0, 0.0, 0.0, 0.0, 0.0, 0.0, 0.0]): _vg.add([_i], _w, 'REPLACE')
_vg = ob_sheep.vertex_groups.new(name='BackLeg2.L')
for _i, _w in zip([0, 1, 3, 4, 5, 7, 8, 9, 15, 16, 17, 18, 19, 20, 21, 63, 123, 124, 125, 126, 128, 129, 130, 131, 132, 133, 134, 135, 136, 137, 138, 139, 140, 141, 142, 143, 144, 145, 146, 147, 148, 149, 150, 151, 152, 153, 154, 186, 196, 282, 283, 284, 285], [0.08638, 0.7122, 0.4832, 0.06315, 0.6739, 0.5069, 0.09088, 0.6584, 0.5413, 0.4694, 0.6218, 0.398, 0.1618, 0.0, 0.0, 0.008393, 0.0, 0.0, 0.0, 0.0, 0.0, 0.0, 0.0, 0.0, 0.0, 0.0, 0.0, 0.0, 0.0, 0.0, 0.0, 0.0, 0.0, 0.0, 0.0, 0.0, 0.0, 0.0, 0.0, 0.0, 0.0, 0.0, 0.0, 0.0, 0.0, 0.0, 0.0, 0.0, 0.0, 0.0, 0.0, 0.0, 0.0]): _vg.add([_i], _w, 'REPLACE')
_vg = ob_sheep.vertex_groups.new(name='BackLeg3.L')
for _i, _w in zip([0, 1, 2, 3, 4, 5, 6, 7, 8, 9, 10, 11, 12, 13, 14, 15, 16, 18, 19, 22, 23, 24, 25, 26, 128, 130, 136, 138, 139, 142, 150, 151, 152, 153, 154], [0.8341, 0.2297, 0.8927, 0.8579, 0.8131, 0.2497, 0.8949, 0.8187, 0.8225, 0.2554, 0.4614, 0.08004, 0.06553, 0.08122, 0.4676, 0.03886, 0.0282, 0.04697, 0.02475, 0.0, 0.0, 0.0, 0.0, 0.0, 0.0, 0.0, 0.0, 0.0, 0.0, 0.0, 0.0, 0.0, 0.0, 0.0, 0.0]): _vg.add([_i], _w, 'REPLACE')
_vg = ob_sheep.vertex_groups.new(name='BackHoof.L')
for _i, _w in zip([0, 1, 2, 3, 4, 5, 6, 7, 8, 9, 10, 11, 12, 13, 14, 22, 23, 24, 25, 26, 129, 131, 133, 135, 137], [0.07202, 0.0, 0.08104, 0.0, 0.117, 0.0, 0.08337, 0.0, 0.07605, 0.0, 0.5299, 0.9178, 0.9291, 0.9161, 0.5239, 0.8498, 0.988, 0.9945, 0.9832, 0.8553, 0.0, 0.0, 0.0, 0.0, 0.0]): _vg.add([_i], _w, 'REPLACE')
_vg = ob_sheep.vertex_groups.new(name='Spine1')
for _i, _w in zip([59, 60, 61, 62, 64, 65, 68, 186, 189, 190, 191, 192, 194, 197, 198, 199, 203], [0.02507, 0.482, 0.09527, 0.6285, 0.5313, 0.2374, 0.04612, 0.0, 0.02507, 0.482, 0.09527, 0.6285, 0.5047, 0.5313, 0.2374, 0.9019, 0.04612]): _vg.add([_i], _w, 'REPLACE')
_vg = ob_sheep.vertex_groups.new(name='Spine2')
for _i, _w in zip([60, 62, 186, 190, 192, 194, 199], [1.0, 1.0, 0.0, 1.0, 1.0, 1.0, 0.002575]): _vg.add([_i], _w, 'REPLACE')
_vg = ob_sheep.vertex_groups.new(name='Spine3')
for _i, _w in zip([57, 59, 60, 61, 62, 70, 71, 72, 99, 100, 101, 185, 186, 187, 189, 190, 191, 192, 193, 207, 208, 209, 210, 256, 257, 258], [0.2245, 0.302, 0.06824, 0.4233, 0.05474, 0.05272, 0.1013, 0.0868, 0.05923, 0.007973, 0.05208, 0.07165, 0.0, 0.2245, 0.302, 0.06824, 0.4233, 0.05474, 0.17, 0.00437, 0.05272, 0.1013, 0.0868, 0.05923, 0.007973, 0.05208]): _vg.add([_i], _w, 'REPLACE')
_vg = ob_sheep.vertex_groups.new(name='FrontLeg1.L')
for _i, _w in zip([28, 30, 32, 34, 36, 42, 43, 44, 45, 46, 47, 48, 49, 50, 51, 57, 59, 60, 61, 70, 71, 72, 73, 74, 75, 76, 77, 78, 79, 80, 81, 82, 83, 85, 88, 93, 94, 95, 96, 97, 98, 99, 100, 101, 102, 103, 104, 105, 106, 107, 108, 109, 110, 111, 112, 113, 114, 115, 116, 117, 118, 119, 120, 121, 122, 127, 177, 179, 185, 186, 187, 189, 190, 191, 193, 207, 209, 210, 211, 212, 213, 214, 215, 216, 217, 218, 219, 220, 221, 222, 223, 224, 225, 227, 228, 229, 232, 233, 237, 238, 242, 246, 247, 248, 249, 250, 251, 252, 253, 254, 255, 256, 257, 258, 259, 260, 261, 262, 263, 264, 265, 266, 267, 268, 269, 270, 271, 272, 273, 274, 275, 276, 277, 278, 279, 280, 281, 286, 287, 288, 289, 290, 291, 292], [0.05434, 0.08029, 0.09921, 0.08797, 0.05069, 0.9465, 0.9512, 0.9427, 0.9071, 0.9303, 0.9501, 0.969, 0.9221, 0.9637, 0.8927, 0.0, 0.0, 0.0, 0.0, 0.7757, 0.0, 0.0, 0.1225, 0.05876, 0.0, 0.0, 0.0, 0.0, 0.0, 0.0, 0.0, 0.0, 0.0, 0.0, 0.0, 0.0, 0.0, 0.0, 0.0, 0.1961, 0.2319, 0.08958, 0.1014, 0.0, 0.0, 0.0, 0.0, 0.0, 0.0, 0.0, 0.0, 0.0, 0.0, 0.0, 0.0, 0.0, 0.0, 0.0, 0.0, 0.0, 0.0, 0.0, 0.0, 0.0, 0.0, 0.45, 0.02997, 0.05678, 0.0, 0.04041, 0.0, 0.0, 0.0, 0.0, 0.0, 0.4066, 0.0, 0.0, 0.0, 0.07346, 0.0, 0.0, 0.0, 0.0, 0.0, 0.0, 0.0, 0.0, 0.0, 0.0, 0.0, 0.0, 0.0, 0.0, 0.0, 0.0, 0.0, 0.0, 0.0, 0.0, 0.0, 0.0, 0.0, 0.0, 0.0, 0.0, 0.0, 0.1305, 0.09134, 0.0, 0.0, 0.0, 0.0, 0.0, 0.0, 0.0, 0.0, 0.0, 0.0, 0.0, 0.0, 0.0, 0.0, 0.0, 0.0, 0.0, 0.0, 0.0, 0.0, 0.0, 0.0, 0.0, 0.0, 0.0, 0.0, 0.0, 0.0, 0.0, 0.4729, 0.521, 0.4975, 0.4905, 0.5157, 0.5004]): _vg.add([_i], _w, 'REPLACE')
_vg = ob_sheep.vertex_groups.new(name='FrontLeg2.L')
for _i, _w in zip([27, 28, 29, 30, 31, 32, 33, 34, 35, 36, 37, 38, 39, 40, 41, 42, 43, 44, 45, 46, 52, 53, 55, 56, 288, 289, 290, 291, 292], [0.9723, 0.9435, 0.9116, 0.9116, 0.8825, 0.8879, 0.9041, 0.9024, 0.9697, 0.947, 0.8079, 0.1164, 0.07097, 0.1263, 0.8171, 0.05085, 0.04438, 0.05261, 0.08527, 0.0616, 0.2164, 0.003326, 0.01793, 0.2086, 0.4703, 0.4939, 0.5043, 0.478, 0.4972]): _vg.add([_i], _w, 'REPLACE')
_vg = ob_sheep.vertex_groups.new(name='FrontHoof.L')
for _i, _w in zip([29, 31, 33, 37, 38, 39, 40, 41, 52, 53, 54, 55, 56], [0.08028, 0.1071, 0.08621, 0.1916, 0.8831, 0.9283, 0.873, 0.1824, 0.7835, 0.9733, 0.9945, 0.9659, 0.7912]): _vg.add([_i], _w, 'REPLACE')
_vg = ob_sheep.vertex_groups.new(name='Spine3')
for _i, _w in zip([57, 59, 60, 61, 62, 70, 71, 72, 74, 75, 98, 99, 100, 101, 102, 185, 187, 189, 190, 191, 192, 193, 207, 208, 209, 210, 211, 214, 215, 255, 256, 257, 258, 259, 261], [0.3157, 0.7577, 0.06184, 0.7457, 0.02718, 0.2128, 0.6114, 0.3311, 0.02685, 0.05635, 0.006527, 0.1167, 0.07406, 0.2919, 0.1359, 0.3862, 0.3157, 0.7577, 0.06184, 0.7457, 0.02718, 0.9637, 0.004616, 0.2128, 0.6114, 0.3311, 0.7135, 0.02685, 0.05635, 0.006527, 0.1167, 0.07406, 0.2919, 0.1359, 0.4254]): _vg.add([_i], _w, 'REPLACE')
_vg = ob_sheep.vertex_groups.new(name='Spine4')
for _i, _w in zip([59, 61, 71, 72, 73, 74, 75, 76, 77, 78, 79, 93, 95, 96, 97, 98, 99, 100, 101, 102, 121, 127, 189, 191, 209, 210, 211, 212, 213, 214, 215, 216, 217, 218, 219, 220, 221, 222, 223, 242, 246, 248, 249, 250, 252, 253, 254, 255, 256, 257, 258, 259, 260, 261, 280, 286], [0.04797, 0.08715, 0.1291, 0.3931, 0.3973, 0.4511, 0.4832, 0.1361, 0.1496, 0.1369, 0.0517, 0.001404, 0.0576, 0.09656, 0.05722, 0.2725, 0.2164, 0.4191, 0.4337, 0.5483, 0.002721, 0.04637, 0.04797, 0.08715, 0.1291, 0.3931, 0.9614, 0.3313, 0.3973, 0.4511, 0.4832, 0.8791, 0.104, 0.1361, 0.1496, 0.1369, 0.2259, 0.05236, 0.0517, 0.01161, 0.001404, 0.0576, 0.09656, 0.08274, 0.02877, 0.2496, 0.05722, 0.2725, 0.2164, 0.4191, 0.4337, 0.5483, 0.9388, 0.9672, 0.002721, 0.04637]): _vg.add([_i], _w, 'REPLACE')
_vg = ob_sheep.vertex_groups.new(name='Neck')
for _i, _w in zip([72, 73, 74, 75, 76, 77, 78, 79, 80, 81, 91, 92, 93, 94, 95, 96, 98, 99, 100, 101, 102, 103, 104, 105, 106, 107, 108, 109, 110, 111, 112, 113, 114, 115, 116, 117, 118, 119, 120, 121, 122, 210, 212, 213, 214, 215, 216, 217, 218, 219, 220, 221, 222, 223, 224, 225, 226, 242, 243, 244, 245, 246, 247, 248, 249, 250, 251, 253, 255, 256, 257, 258, 259, 260, 262, 263, 264, 265, 266, 267, 268, 269, 270, 271, 272, 273, 274, 275, 276, 277, 278, 279, 280, 281], [0.06062, 0.3343, 0.5544, 0.3881, 0.2728, 0.5232, 0.7256, 0.09815, 0.09325, 0.0, 0.05555, 0.01313, 0.03854, 0.4562, 0.2594, 0.1909, 0.2069, 0.02093, 0.4447, 0.1189, 0.4098, 0.0, 0.0, 0.0, 0.0, 0.0, 0.0, 0.0, 0.0, 0.0, 0.0, 0.0, 0.0, 0.0, 0.0, 0.0, 0.0, 0.0, 0.0, 0.1738, 0.2182, 0.06062, 0.4356, 0.3343, 0.5544, 0.3881, 0.1051, 0.2175, 0.2728, 0.5232, 0.7256, 0.6938, 0.05726, 0.09815, 0.09325, 0.0, 0.0, 0.02151, 0.01689, 0.05555, 0.01313, 0.03854, 0.4562, 0.2594, 0.1909, 0.08413, 0.4194, 0.1693, 0.2069, 0.02093, 0.4447, 0.1189, 0.4098, 0.04849, 0.0, 0.0, 0.0, 0.0, 0.0, 0.0, 0.0, 0.0, 0.0, 0.0, 0.0, 0.0, 0.0, 0.0, 0.0, 0.0, 0.0, 0.0, 0.1738, 0.2182]): _vg.add([_i], _w, 'REPLACE')
_vg = ob_sheep.vertex_groups.new(name='Head')
for _i, _w in zip([71, 73, 74, 75, 76, 77, 78, 79, 80, 81, 82, 83, 84, 85, 86, 87, 88, 89, 90, 91, 92, 93, 94, 95, 96, 97, 98, 99, 100, 102, 103, 104, 105, 106, 107, 108, 109, 110, 111, 112, 113, 114, 115, 116, 117, 118, 119, 120, 121, 122, 127, 209, 212, 213, 214, 215, 217, 218, 219, 220, 221, 222, 223, 224, 225, 226, 227, 228, 229, 230, 231, 232, 233, 234, 235, 236, 237, 238, 239, 240, 241, 242, 243, 244, 245, 246, 247, 248, 249, 250, 251, 252, 253, 254, 255, 256, 257, 259, 262, 263, 264, 265, 266, 267, 268, 269, 270, 271, 272, 273, 274, 275, 276, 277, 278, 279, 280, 281, 286], [0.0, 0.2415, 0.1707, 0.03991, 0.5082, 0.2847, 0.1247, 0.8169, 0.8829, 0.8708, 0.9696, 0.9873, 0.9913, 0.9938, 0.9968, 0.998, 0.9969, 0.9979, 0.9988, 0.9367, 0.9549, 0.9124, 0.5179, 0.6642, 0.6526, 0.0, 0.0, 0.0, 0.0, 0.01661, 0.509, 0.5545, 0.5079, 0.5091, 0.0, 0.0, 0.0, 0.0, 0.0, 0.0, 0.0, 0.0, 0.5468, 0.4756, 0.0, 0.0, 0.0, 0.0, 0.7905, 0.7433, 0.0, 0.0, 0.2919, 0.2415, 0.1707, 0.03991, 0.7167, 0.5082, 0.2847, 0.1247, 0.07962, 0.8482, 0.8169, 0.8829, 0.8708, 0.8441, 0.9633, 0.9696, 0.9873, 0.9913, 0.9926, 0.9923, 0.9938, 0.9968, 0.998, 0.9985, 0.9967, 0.9969, 0.9979, 0.9988, 0.9996, 0.909, 0.9631, 0.9367, 0.9549, 0.9124, 0.5179, 0.6642, 0.6526, 0.7704, 0.398, 0.0, 0.0, 0.0, 0.0, 0.0, 0.0, 0.01661, 0.509, 0.5545, 0.5079, 0.5091, 0.0, 0.0, 0.0, 0.0, 0.0, 0.0, 0.0, 0.0, 0.5468, 0.4756, 0.0, 0.0, 0.0, 0.0, 0.7905, 0.7433, 0.0]): _vg.add([_i], _w, 'REPLACE')
_vg = ob_sheep.vertex_groups.new(name='FrontLeg1.R')
for _i, _w in zip([49, 51, 57, 59, 60, 61, 71, 72, 73, 74, 75, 76, 77, 78, 79, 80, 81, 82, 83, 85, 88, 93, 94, 95, 96, 97, 98, 99, 100, 101, 102, 103, 104, 105, 106, 107, 108, 109, 110, 111, 112, 113, 114, 115, 116, 117, 118, 119, 120, 121, 122, 127, 156, 158, 160, 162, 164, 170, 171, 172, 173, 174, 175, 176, 177, 178, 179, 185, 186, 187, 189, 190, 191, 193, 207, 208, 209, 210, 211, 212, 213, 214, 215, 216, 217, 218, 219, 220, 221, 222, 223, 224, 225, 227, 228, 229, 232, 233, 237, 238, 242, 246, 247, 248, 249, 250, 251, 252, 253, 254, 255, 256, 257, 258, 259, 260, 261, 262, 263, 264, 265, 266, 267, 268, 269, 270, 271, 272, 273, 274, 275, 276, 277, 278, 279, 280, 281, 286, 287, 293, 294, 295, 296, 297], [0.02997, 0.05678, 0.0, 0.0, 0.0, 0.0, 0.0, 0.0, 0.0, 0.0, 0.0, 0.0, 0.0, 0.0, 0.0, 0.0, 0.0, 0.0, 0.0, 0.0, 0.0, 0.0, 0.0, 0.0, 0.0, 0.0, 0.0, 0.0, 0.0, 0.0, 0.0, 0.0, 0.0, 0.0, 0.0, 0.0, 0.0, 0.0, 0.0, 0.0, 0.0, 0.0, 0.0, 0.0, 0.0, 0.0, 0.0, 0.0, 0.0, 0.0, 0.0, 0.0, 0.05434, 0.08029, 0.09921, 0.08797, 0.05069, 0.9465, 0.9512, 0.9427, 0.9071, 0.9303, 0.9501, 0.969, 0.9221, 0.9637, 0.8927, 0.0, 0.04041, 0.0, 0.0, 0.0, 0.0, 0.0, 0.4066, 0.7757, 0.0, 0.0, 0.0, 0.07346, 0.1225, 0.05876, 0.0, 0.0, 0.0, 0.0, 0.0, 0.0, 0.0, 0.0, 0.0, 0.0, 0.0, 0.0, 0.0, 0.0, 0.0, 0.0, 0.0, 0.0, 0.0, 0.0, 0.0, 0.0, 0.0, 0.0, 0.0, 0.1305, 0.09134, 0.1961, 0.2319, 0.08958, 0.1014, 0.0, 0.0, 0.0, 0.0, 0.0, 0.0, 0.0, 0.0, 0.0, 0.0, 0.0, 0.0, 0.0, 0.0, 0.0, 0.0, 0.0, 0.0, 0.0, 0.0, 0.0, 0.0, 0.0, 0.0, 0.45, 0.4729, 0.521, 0.4975, 0.4905, 0.5157, 0.5004]): _vg.add([_i], _w, 'REPLACE')
_vg = ob_sheep.vertex_groups.new(name='FrontLeg2.R')
for _i, _w in zip([155, 156, 157, 158, 159, 160, 161, 162, 163, 164, 165, 166, 167, 168, 169, 170, 171, 172, 173, 174, 180, 181, 183, 184, 293, 294, 295, 296, 297], [0.9723, 0.9435, 0.9116, 0.9116, 0.8825, 0.8879, 0.9041, 0.9024, 0.9697, 0.947, 0.8079, 0.1164, 0.07097, 0.1263, 0.8171, 0.05085, 0.04438, 0.05261, 0.08527, 0.0616, 0.2164, 0.003326, 0.01793, 0.2086, 0.4703, 0.4939, 0.5043, 0.478, 0.4972]): _vg.add([_i], _w, 'REPLACE')
_vg = ob_sheep.vertex_groups.new(name='FrontHoof.R')
for _i, _w in zip([157, 159, 161, 165, 166, 167, 168, 169, 180, 181, 182, 183, 184], [0.08028, 0.1071, 0.08621, 0.1916, 0.8831, 0.9283, 0.873, 0.1824, 0.7835, 0.9733, 0.9945, 0.9659, 0.7912]): _vg.add([_i], _w, 'REPLACE')
_vg = ob_sheep.vertex_groups.new(name='BackLeg1.R')
for _i, _w in zip([0, 1, 2, 3, 4, 5, 6, 7, 8, 9, 10, 11, 12, 13, 14, 15, 16, 17, 18, 19, 20, 21, 22, 23, 24, 25, 26, 27, 28, 30, 34, 35, 36, 42, 43, 44, 45, 46, 48, 50, 51, 57, 58, 59, 60, 61, 62, 63, 64, 65, 66, 67, 68, 69, 70, 71, 72, 97, 99, 100, 101, 123, 124, 125, 126, 129, 131, 133, 135, 137, 143, 144, 145, 146, 147, 148, 149, 155, 156, 158, 162, 163, 164, 170, 171, 172, 173, 174, 176, 178, 179, 185, 186, 187, 188, 189, 190, 191, 192, 193, 194, 195, 196, 197, 198, 199, 200, 201, 202, 203, 204, 205, 206, 207, 208, 209, 254, 256, 257, 282, 283, 284, 285, 287], [0.0, 0.0, 0.0, 0.0, 0.0, 0.0, 0.0, 0.0, 0.0, 0.0, 0.0, 0.0, 0.0, 0.0, 0.0, 0.0, 0.0, 0.0, 0.0, 0.0, 0.0, 0.0, 0.0, 0.0, 0.0, 0.0, 0.0, 0.0, 0.0, 0.0, 0.0, 0.0, 0.0, 0.0, 0.0, 0.0, 0.0, 0.0, 0.0, 0.0, 0.0, 0.0, 0.0, 0.0, 0.0, 0.0, 0.0, 0.0, 0.0, 0.0, 0.0, 0.0, 0.0, 0.0, 0.0, 0.0, 0.0, 0.0, 0.0, 0.0, 0.0, 0.0, 0.0, 0.0, 0.0, 0.0458, 0.02686, 0.06717, 0.0518, 0.07382, 0.4034, 0.887, 0.944, 0.9138, 0.7719, 0.876, 0.9305, 0.0, 0.0, 0.0, 0.0, 0.0, 0.0, 0.0, 0.0, 0.0, 0.0, 0.0, 0.0, 0.0, 0.0, 0.0, 0.3457, 0.0, 0.9415, 0.0, 0.0, 0.0, 0.0, 0.0, 0.0, 0.6001, 0.0192, 0.0, 0.0, 0.0, 0.0, 0.0, 0.0, 0.0, 0.0, 0.0, 0.0, 0.0, 0.0, 0.0, 0.0, 0.0, 0.0, 0.9756, 0.7732, 0.861, 0.7766, 0.0]): _vg.add([_i], _w, 'REPLACE')
_vg = ob_sheep.vertex_groups.new(name='BackLeg2.R')
for _i, _w in zip([0, 1, 2, 3, 4, 5, 6, 7, 8, 9, 10, 11, 12, 13, 14, 15, 16, 17, 18, 19, 20, 21, 22, 23, 24, 25, 26, 123, 124, 125, 126, 128, 129, 131, 132, 133, 135, 136, 137, 143, 144, 145, 146, 147, 148, 149, 186, 195, 196, 282, 283, 284, 285], [0.0, 0.0, 0.0, 0.0, 0.0, 0.0, 0.0, 0.0, 0.0, 0.0, 0.0, 0.0, 0.0, 0.0, 0.0, 0.0, 0.0, 0.0, 0.0, 0.0, 0.0, 0.0, 0.0, 0.0, 0.0, 0.0, 0.0, 0.0, 0.0, 0.0, 0.0, 0.08638, 0.7122, 0.4832, 0.06315, 0.6739, 0.5069, 0.09088, 0.6584, 0.5413, 0.4694, 0.6218, 0.398, 0.1618, 0.0, 0.0, 0.0, 0.008393, 0.0, 0.0, 0.0, 0.0, 0.0]): _vg.add([_i], _w, 'REPLACE')
_vg = ob_sheep.vertex_groups.new(name='BackLeg3.R')
for _i, _w in zip([0, 2, 8, 10, 11, 14, 22, 23, 24, 25, 26, 128, 129, 130, 131, 132, 133, 134, 135, 136, 137, 138, 139, 140, 141, 142, 143, 144, 146, 147, 150, 151, 152, 153, 154], [0.0, 0.0, 0.0, 0.0, 0.0, 0.0, 0.0, 0.0, 0.0, 0.0, 0.0, 0.8341, 0.2297, 0.8927, 0.8579, 0.8131, 0.2497, 0.8949, 0.8187, 0.8225, 0.2554, 0.4614, 0.08004, 0.06553, 0.08122, 0.4676, 0.03886, 0.0282, 0.04697, 0.02475, 0.0, 0.0, 0.0, 0.0, 0.0]): _vg.add([_i], _w, 'REPLACE')
_vg = ob_sheep.vertex_groups.new(name='BackHoof.R')
for _i, _w in zip([1, 3, 5, 7, 9, 128, 129, 130, 131, 132, 133, 134, 135, 136, 137, 138, 139, 140, 141, 142, 150, 151, 152, 153, 154], [0.0, 0.0, 0.0, 0.0, 0.0, 0.07202, 0.0, 0.08104, 0.0, 0.117, 0.0, 0.08337, 0.0, 0.07605, 0.0, 0.5299, 0.9178, 0.9291, 0.9161, 0.5239, 0.8498, 0.988, 0.9945, 0.9832, 0.8553]): _vg.add([_i], _w, 'REPLACE')
_vg = ob_sheep.vertex_groups.new(name='Ear.L')
for _i, _w in zip([78, 80, 81, 94, 95, 103, 104, 105, 106, 107, 108, 109, 110, 111, 112, 113, 114, 115, 116, 117, 118, 119, 120, 121, 122, 192], [0.01878, 0.3935, 0.5026, 0.4512, 0.204, 0.8668, 0.3968, 0.3848, 0.4923, 1.0, 1.0, 1.0, 1.0, 1.0, 1.0, 1.0, 1.0, 0.5026, 0.4259, 1.0, 1.0, 1.0, 1.0, 0.4234, 0.4855, 0.008029]): _vg.add([_i], _w, 'REPLACE')
_vg = ob_sheep.vertex_groups.new(name='Ear.R')
for _i, _w in zip([62, 220, 224, 225, 247, 248, 262, 263, 264, 265, 266, 267, 268, 269, 270, 271, 272, 273, 274, 275, 276, 277, 278, 279, 280, 281], [0.008029, 0.01878, 0.3935, 0.5026, 0.4512, 0.204, 0.8668, 0.3968, 0.3848, 0.4923, 1.0, 1.0, 1.0, 1.0, 1.0, 1.0, 1.0, 1.0, 0.5026, 0.4259, 1.0, 1.0, 1.0, 1.0, 0.4234, 0.4855]): _vg.add([_i], _w, 'REPLACE')
_vg = ob_sheep.vertex_groups.new(name='Spine2')
for _i, _w in zip([20, 21, 57, 58, 59, 60, 61, 62, 123, 148, 149, 185, 186, 187, 188, 189, 190, 191, 192, 193, 194, 282], [0.5026, 0.4317, 0.5026, 0.5026, 0.5026, 0.5026, 0.5026, 0.5026, 0.02345, 0.5026, 0.4317, 0.5026, 0.5026, 0.5026, 0.5026, 0.5026, 0.5026, 0.5026, 0.5026, 0.5026, 0.5026, 0.02345]): _vg.add([_i], _w, 'REPLACE')
_vg = ob_sheep.vertex_groups.new(name='Root')
_vg = ob_sheep.vertex_groups.new(name='FrontLegIK.L')
_vg = ob_sheep.vertex_groups.new(name='FrontLegPole.L')
_vg = ob_sheep.vertex_groups.new(name='FrontLegIK.R')
_vg = ob_sheep.vertex_groups.new(name='FrontLegPole.R')
_vg = ob_sheep.vertex_groups.new(name='BackLegIK.L')
_vg = ob_sheep.vertex_groups.new(name='BackLegPole1.L')
_vg = ob_sheep.vertex_groups.new(name='BackFootIK.L')
_vg = ob_sheep.vertex_groups.new(name='BackLegPole2.L')
_vg = ob_sheep.vertex_groups.new(name='BackLegIK.R')
_vg = ob_sheep.vertex_groups.new(name='BackLegPole1.R')
_vg = ob_sheep.vertex_groups.new(name='BackFootIK.R')
_vg = ob_sheep.vertex_groups.new(name='BackLegPole2.R')
_m = ob_sheep.modifiers.new('Armature', 'ARMATURE')
_m.object = ob_armature
_m.use_multi_modifier = True

# ---- collection membership
col_collection_1.objects.link(ob_armature)
col_collection_1.objects.link(ob_sheep)

# ---- scene / render settings (as saved in the file)
scene.frame_start = 500; scene.frame_end = 700; scene.frame_set(200)
scene.render.engine = 'BLENDER_EEVEE_NEXT'
scene.render.resolution_percentage = 50
scene.render.dither_intensity = 0.0
scene.cycles.use_denoising = False
scene.cycles.samples = 128
scene.cycles.sampling_pattern = 'TABULATED_SOBOL'
scene.cycles.light_sampling_threshold = 0.0
scene.cycles.use_adaptive_sampling = False
scene.cycles.use_light_tree = False
scene.cycles.blur_glossy = 0.0
scene.cycles.sample_clamp_indirect = 0.0
scene.view_settings.view_transform = 'Standard'
bpy.context.view_layer.update()

# ---- added for rendering (the .blend has no active camera and no usable light): camera, sun
cam_auto = bpy.data.cameras.new('AutoCamera')
cam_auto.lens = 50.0
cam_auto.sensor_width = 36.0
cam_auto.clip_end = 1000.0
ob_auto_camera = bpy.data.objects.new('AutoCamera', cam_auto)
scene.collection.objects.link(ob_auto_camera)
ob_auto_camera.location = (8.52715, -10.2527, 9.75903)
ob_auto_camera.rotation_euler = (1.09748, -7.21219e-08, 0.694738)
scene.camera = ob_auto_camera
light_auto_sun = bpy.data.lights.new('AutoSun', 'SUN')
light_auto_sun.energy = 3.0
light_auto_sun.angle = 0.0523599
ob_auto_sun = bpy.data.objects.new('AutoSun', light_auto_sun)
scene.collection.objects.link(ob_auto_sun)
ob_auto_sun.rotation_euler = (0.872665, 0.174533, 0.523599)
bpy.context.view_layer.update()
